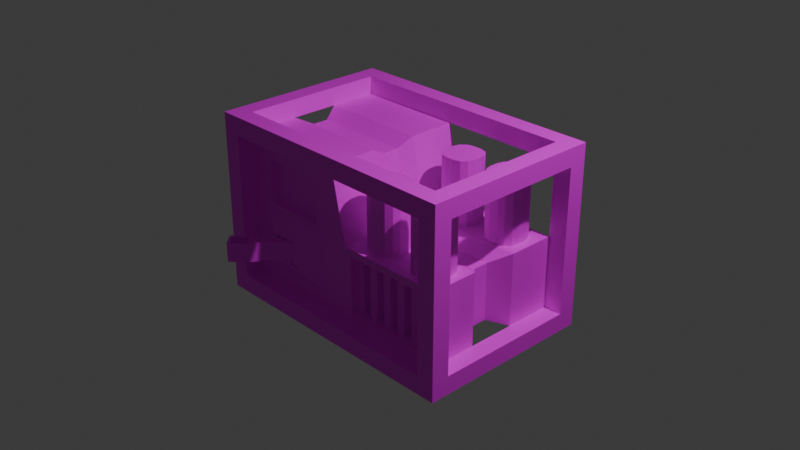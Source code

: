 # Source: Generator.blend  (saved by Blender 4.5.88; exported with 4.5.12 LTS)
import bpy
from mathutils import Matrix  # noqa: F401  (used for matrix-valued properties, if any)

bpy.ops.wm.read_factory_settings(use_empty=True)
scene = bpy.context.scene
scene.name = 'Scene'

# ---- collections
col_collection = bpy.data.collections.new('Collection'); scene.collection.children.link(col_collection)

# ---- images (referenced by path relative to the original .blend; pixels are not part of the script)
import os
ASSET_DIR = os.environ.get("B2B_ASSET_DIR", "")  # directory of the original .blend (textures are referenced by path, not embedded)
HERE = os.path.dirname(os.path.abspath(__file__))  # packed textures are extracted next to this script under _unpacked/

def load_image(name, relpath, width, height, colorspace="sRGB"):
    """Load a texture the original file referenced (path relative to the .blend, or extracted next to this script)."""
    p = next((c for c in (os.path.join(HERE, relpath), os.path.join(ASSET_DIR, relpath)) if relpath and os.path.exists(c)), "")
    if p:
        img = bpy.data.images.load(p, check_existing=True)
        img.name = name
    else:  # same state as the original file: an image datablock whose file is absent (Cycles renders it pink)
        img = bpy.data.images.new(name, width, height)
        img.source = "FILE"
        img.filepath = "//" + (relpath or name)
    img.colorspace_settings.name = colorspace
    return img
img_material_003_base_color = load_image('Material.003 Base Color', 'Material.003 Base Color.png', 1024, 1024, 'sRGB')
img_handle_base_color = load_image('Handle Base Color', 'Handle Base Color.png', 1024, 1024, 'sRGB')

# ---- materials (node trees are filled in below, after node groups)
mat_material_003 = bpy.data.materials.new('Material.003')
mat_material_001 = bpy.data.materials.new('Material.001')

# ---- material node trees
mat_material_003.use_nodes = True; mat_material_003.node_tree.nodes.clear()
_N = mat_material_003.node_tree.nodes; _L = mat_material_003.node_tree.links
n0 = _N.new('ShaderNodeBsdfPrincipled'); n0.name = 'Principled BSDF'; n0.location = (-200, 100)
n1 = _N.new('ShaderNodeOutputMaterial'); n1.name = 'Material Output'; n1.location = (200, 100)
n2 = _N.new('ShaderNodeTexImage'); n2.name = 'Image Texture'; n2.location = (-490, 71)
n2.image = img_material_003_base_color
_L.new(n0.outputs[0], n1.inputs[0])
_L.new(n2.outputs[0], n0.inputs[0])
n1.is_active_output = True
mat_material_001.use_nodes = True; mat_material_001.node_tree.nodes.clear()
_N = mat_material_001.node_tree.nodes; _L = mat_material_001.node_tree.links
n0 = _N.new('ShaderNodeBsdfPrincipled'); n0.name = 'Principled BSDF'; n0.location = (-200, 100)
n1 = _N.new('ShaderNodeOutputMaterial'); n1.name = 'Material Output'; n1.location = (200, 100)
n2 = _N.new('ShaderNodeTexImage'); n2.name = 'Image Texture'; n2.location = (-490, 71)
n2.image = img_handle_base_color
_L.new(n0.outputs[0], n1.inputs[0])
_L.new(n2.outputs[0], n0.inputs[0])
n1.is_active_output = True

# ---- world
world_world = bpy.data.worlds.new('World'); scene.world = world_world
world_world.use_nodes = True; world_world.node_tree.nodes.clear()
_N = world_world.node_tree.nodes; _L = world_world.node_tree.links
n0 = _N.new('ShaderNodeOutputWorld'); n0.name = 'World Output'; n0.location = (200, 100)
n1 = _N.new('ShaderNodeBackground'); n1.name = 'Background'; n1.location = (-200, 100)
n1.inputs[0].default_value = (0.05088, 0.05088, 0.05088, 1.0)
_L.new(n1.outputs[0], n0.inputs[0])
n0.is_active_output = True
world_world.color = (0.05088, 0.05088, 0.05088)
world_world.sun_shadow_jitter_overblur = 0.0

# ---- cameras
cam_camera = bpy.data.cameras.new('Camera')
cam_camera.clip_end = 100.0
cam_camera.ortho_scale = 7.314

# ---- lights
light_light = bpy.data.lights.new('Light', 'POINT')
light_light.energy = 1000.0
light_light.shadow_soft_size = 0.1

# ---- meshes
me_cube_009 = bpy.data.meshes.new('Cube.009')
me_cube_009.from_pydata([(-0.3217, -0.436, -0.4), (-0.3217, -0.436, -0.2), (-0.251, -0.5067, -0.4), (-0.251, -0.5067, -0.2), (-0.8945, -1.221, -0.4), (-0.8945, -1.221, -0.2), (-1.036, -1.079, -0.4), (-1.036, -1.079, -0.2), (-1.063, -1.349, -0.2), (-0.8987, -1.013, -0.4), (-0.828, -1.084, -0.2), (-1.164, -1.248, -0.2), (-0.8987, -1.013, -0.2), (-1.063, -1.349, -0.4), (-1.164, -1.248, -0.4), (-0.828, -1.084, -0.4), (-1.191, -1.263, -0.4), (-1.189, -1.232, -0.4), (-1.177, -1.249, -0.4), (-1.196, -1.248, -0.4), (-1.189, -1.232, -0.2), (-1.191, -1.263, -0.2), (-1.196, -1.248, -0.2), (-1.196, -1.248, -0.2), (-1.047, -1.374, -0.4), (-1.078, -1.376, -0.4), (-1.063, -1.381, -0.4), (-1.063, -1.381, -0.4), (-1.078, -1.376, -0.2), (-1.047, -1.374, -0.2), (-1.064, -1.362, -0.2), (-1.063, -1.381, -0.2), (-0.9461, -1.212, -0.2), (-0.9487, -1.234, -0.2), (-0.9157, -1.221, -0.2), (-0.9427, -1.223, -0.2), (-1.049, -1.134, -0.2), (-1.027, -1.131, -0.2), (-1.037, -1.117, -0.2), (-1.038, -1.128, -0.2), (-0.9487, -1.234, -0.4), (-0.9461, -1.212, -0.4), (-0.9317, -1.222, -0.4), (-0.9427, -1.223, -0.4), (-1.027, -1.131, -0.4), (-1.049, -1.134, -0.4), (-1.036, -1.101, -0.4), (-1.038, -1.128, -0.4), (-1.109, 0.8, -0.64), (-1.109, 0.8, 0.64), (1.218, 0.8, -0.72), (1.218, 0.8, -0.08), (-1.144, -0.8, -0.64), (-1.144, -0.8, 0.64), (1.218, -0.8, -0.72), (1.218, -0.8, -0.08), (0.169, 0.8, -0.72), (-0.2773, 0.8, -0.64), (-0.2773, 0.8, 0.64), (0.169, 0.8, -0.08), (-0.2427, -0.8, -0.64), (0.169, -0.8, -0.72), (0.169, -0.8, -0.08), (-0.2427, -0.8, 0.64), (-0.08667, -0.8, 0.8), (-1.3, -0.64, 0.64), (-1.3, -0.64, -0.64), (-0.08667, -0.8, -0.8), (-1.144, -0.8, -0.64), (-1.144, -0.8, 0.64), (-0.2427, -0.8, -0.64), (-0.2427, -0.8, 0.64), (-1.144, -0.8, 0.0), (-0.2427, -0.8, 0.0), (-0.884, -0.9, -0.16), (-0.884, -0.9, -0.48), (-0.5027, -0.9, -0.48), (-0.5027, -0.9, -0.16), (-0.3406, -0.8, 0.56), (-1.046, -0.8, 0.56), (-1.046, -0.8, 0.08), (-0.3406, -0.8, 0.08), (-0.3406, -0.72, 0.56), (-1.046, -0.72, 0.56), (-1.046, -0.72, 0.08), (-0.3406, -0.72, 0.08), (0.08667, 0.8, 0.0), (1.3, 0.8, 0.0), (1.3, 0.8, -0.8), (1.3, -0.8, 0.0), (1.3, -0.8, -0.8), (0.08667, -0.8, -0.8), (0.08667, 0.8, -0.8), (0.08667, -0.8, 0.0), (0.169, 0.72, -0.08), (1.218, 0.72, -0.08), (1.218, 0.72, -0.72), (1.218, -0.72, -0.08), (1.218, -0.72, -0.72), (0.169, -0.72, -0.72), (0.169, 0.72, -0.72), (0.169, -0.72, -0.08), (0.169, 0.72, -0.08), (1.218, 0.72, -0.08), (1.218, 0.72, -0.72), (1.218, -0.72, -0.08), (1.218, -0.72, -0.72), (0.169, -0.72, -0.72), (0.169, 0.72, -0.72), (0.169, -0.72, -0.08), (0.2643, -0.72, -0.72), (0.3597, -0.72, -0.72), (0.455, -0.72, -0.72), (0.5503, -0.72, -0.72), (0.6457, -0.72, -0.72), (0.741, -0.72, -0.72), (0.8363, -0.72, -0.72), (0.9317, -0.72, -0.72), (1.027, -0.72, -0.72), (1.122, -0.72, -0.72), (1.122, -0.72, -0.08), (1.027, -0.72, -0.08), (0.9317, -0.72, -0.08), (0.8363, -0.72, -0.08), (0.741, -0.72, -0.08), (0.6457, -0.72, -0.08), (0.5503, -0.72, -0.08), (0.455, -0.72, -0.08), (0.3597, -0.72, -0.08), (0.2643, -0.72, -0.08), (0.2643, 0.72, -0.08), (0.3597, 0.72, -0.08), (0.455, 0.72, -0.08), (0.5503, 0.72, -0.08), (0.6457, 0.72, -0.08), (0.741, 0.72, -0.08), (0.8363, 0.72, -0.08), (0.9317, 0.72, -0.08), (1.027, 0.72, -0.08), (1.122, 0.72, -0.08), (1.122, 0.72, -0.72), (1.027, 0.72, -0.72), (0.9317, 0.72, -0.72), (0.8363, 0.72, -0.72), (0.741, 0.72, -0.72), (0.6457, 0.72, -0.72), (0.5503, 0.72, -0.72), (0.455, 0.72, -0.72), (0.3597, 0.72, -0.72), (0.2643, 0.72, -0.72), (0.2643, -0.64, -0.72), (0.3597, -0.64, -0.72), (0.455, -0.64, -0.72), (0.5503, -0.64, -0.72), (0.6457, -0.64, -0.72), (0.741, -0.64, -0.72), (0.8363, -0.64, -0.72), (0.9317, -0.64, -0.72), (1.027, -0.64, -0.72), (1.122, -0.64, -0.72), (1.122, -0.64, -0.08), (1.027, -0.64, -0.08), (0.9317, -0.64, -0.08), (0.8363, -0.64, -0.08), (0.741, -0.64, -0.08), (0.6457, -0.64, -0.08), (0.5503, -0.64, -0.08), (0.455, -0.64, -0.08), (0.3597, -0.64, -0.08), (0.2643, -0.64, -0.08), (0.2643, 0.64, -0.08), (0.3597, 0.64, -0.08), (0.455, 0.64, -0.08), (0.5503, 0.64, -0.08), (0.6457, 0.64, -0.08), (0.741, 0.64, -0.08), (0.8363, 0.64, -0.08), (0.9317, 0.64, -0.08), (1.027, 0.64, -0.08), (1.122, 0.64, -0.08), (1.122, 0.64, -0.72), (1.027, 0.64, -0.72), (0.9317, 0.64, -0.72), (0.8363, 0.64, -0.72), (0.741, 0.64, -0.72), (0.6457, 0.64, -0.72), (0.5503, 0.64, -0.72), (0.455, 0.64, -0.72), (0.3597, 0.64, -0.72), (0.2643, 0.64, -0.72), (-0.08667, 0.8, -0.8), (-1.3, 0.64, -0.64), (-1.3, 0.64, 0.64), (-0.08667, 0.8, 0.8), (-0.2773, 0.72, -0.64), (-1.109, 0.72, -0.64), (-1.109, 0.72, 0.64), (-0.2773, 0.72, 0.64), (-1.3, 0.8, -0.8), (-1.3, 0.8, 0.8), (-1.3, -0.8, 0.8), (-1.3, -0.8, -0.8), (-1.3, -0.32, 0.0), (-1.3, -0.64, 0.0), (-1.3, 0.32, 0.0), (-1.3, 0.64, 0.0), (-1.3, 0.2667, 0.64), (-1.3, -0.2667, 0.64), (-1.3, -0.2667, -0.64), (-1.3, 0.2667, -0.64), (-1.3, -0.64, 0.64), (-1.3, -0.64, -0.64), (-1.3, 0.64, -0.64), (-1.3, 0.64, 0.64), (-1.3, 0.32, -0.64), (-1.3, -0.32, -0.64), (-1.3, -0.32, 0.64), (-1.3, 0.32, 0.64), (-1.3, -0.56, -0.56), (-1.3, -0.56, -0.08), (-1.3, -0.4, -0.08), (-1.3, -0.4, -0.56), (-1.3, 0.4, -0.56), (-1.3, 0.4, -0.08), (-1.3, 0.56, -0.08), (-1.3, 0.56, -0.56), (-1.3, 0.4, 0.08), (-1.3, 0.4, 0.56), (-1.3, 0.56, 0.56), (-1.3, 0.56, 0.08), (-1.3, -0.56, 0.08), (-1.3, -0.56, 0.56), (-1.3, -0.4, 0.56), (-1.3, -0.4, 0.08), (-1.43, -0.4, 0.56), (-1.43, -0.4, 0.08), (-1.43, -0.56, 0.56), (-1.43, -0.56, 0.08), (-1.43, 0.4, 0.56), (-1.43, 0.4, 0.08), (-1.43, 0.56, -0.56), (-1.43, 0.56, -0.08), (-1.43, 0.56, 0.08), (-1.43, 0.56, 0.56), (-1.43, -0.56, -0.08), (-1.43, -0.56, -0.56), (-1.43, -0.4, -0.56), (-1.43, 0.4, -0.56), (-1.43, -0.4, -0.08), (-1.43, 0.4, -0.08), (-1.5, 0.8, 1.0), (-1.5, 0.8, -1.0), (1.5, 0.8, 1.0), (1.5, 0.8, -1.0), (1.3, 0.8, 0.8), (-1.3, 0.8, 0.8), (-1.3, 0.8, -0.8), (1.3, 0.8, -0.8), (-1.5, -0.8, 1.0), (-1.5, -0.8, -1.0), (1.5, -0.8, 1.0), (1.5, -0.8, -1.0), (1.3, -0.8, 0.8), (-1.3, -0.8, 0.8), (-1.3, -0.8, -0.8), (1.3, -0.8, -0.8), (1.3, -1.0, 1.0), (1.3, -1.0, -1.0), (1.3, 1.0, 1.0), (1.3, 1.0, -1.0), (1.3, 0.8, 0.8), (1.3, -0.8, 0.8), (1.3, -0.8, -0.8), (1.3, 0.8, -0.8), (-1.3, -1.0, 1.0), (-1.3, -1.0, -1.0), (-1.3, 1.0, 1.0), (-1.3, 1.0, -1.0), (-1.3, 0.8, 0.8), (-1.3, -0.8, 0.8), (-1.3, -0.8, -0.8), (-1.3, 0.8, -0.8), (-1.5, -1.0, -0.8), (1.5, -1.0, -0.8), (-1.5, 1.0, -0.8), (1.5, 1.0, -0.8), (-1.3, 0.8, -0.8), (-1.3, -0.8, -0.8), (1.3, -0.8, -0.8), (1.3, 0.8, -0.8), (-1.5, -1.0, 0.8), (1.5, -1.0, 0.8), (-1.5, 1.0, 0.8), (1.5, 1.0, 0.8), (-1.3, 0.8, 0.8), (-1.3, -0.8, 0.8), (1.3, -0.8, 0.8), (1.3, 0.8, 0.8), (-1.5, 1.0, -1.0), (-1.5, -1.0, -1.0), (1.5, 1.0, -1.0), (1.5, -1.0, -1.0), (1.3, 0.8, -1.0), (-1.3, 0.8, -1.0), (-1.3, -0.8, -1.0), (1.3, -0.8, -1.0), (-1.5, 1.0, 1.0), (-1.5, -1.0, 1.0), (1.5, 1.0, 1.0), (1.5, -1.0, 1.0), (1.3, 0.8, 1.0), (-1.3, 0.8, 1.0), (-1.3, -0.8, 1.0), (1.3, -0.8, 1.0), (-1.5, -1.0, 1.0), (-1.5, -1.0, -1.0), (1.5, -1.0, 1.0), (1.5, -1.0, -1.0), (1.3, -1.0, 0.8), (-1.3, -1.0, 0.8), (-1.3, -1.0, -0.8), (1.3, -1.0, -0.8), (-1.5, 1.0, 1.0), (-1.5, 1.0, -1.0), (1.5, 1.0, 1.0), (1.5, 1.0, -1.0), (1.3, 1.0, 0.8), (-1.3, 1.0, 0.8), (-1.3, 1.0, -0.8), (1.3, 1.0, -0.8), (-1.5, -1.0, 1.0), (-1.5, -1.0, -1.0), (-1.5, 1.0, 1.0), (-1.5, 1.0, -1.0), (-1.5, 0.8, 0.8), (-1.5, -0.8, 0.8), (-1.5, -0.8, -0.8), (-1.5, 0.8, -0.8), (1.5, -1.0, 1.0), (1.5, -1.0, -1.0), (1.5, 1.0, 1.0), (1.5, 1.0, -1.0), (1.5, 0.8, 0.8), (1.5, -0.8, 0.8), (1.5, -0.8, -0.8), (1.5, 0.8, -0.8), (0.2, 0.55, -0.1), (0.35, 0.7, -0.04), (0.2201, 0.625, -0.04), (0.275, 0.6799, -0.04), (0.35, 0.7, 0.7), (0.2, 0.55, 0.7), (0.275, 0.6799, 0.7), (0.2201, 0.625, 0.7), (0.45, 0.7, -0.04), (0.6, 0.55, -0.1), (0.525, 0.6799, -0.04), (0.5799, 0.625, -0.04), (0.6, 0.55, 0.7), (0.45, 0.7, 0.7), (0.5799, 0.625, 0.7), (0.525, 0.6799, 0.7), (0.35, 0.3, -0.1), (0.2, 0.45, -0.1), (0.275, 0.3201, -0.1), (0.2201, 0.375, -0.1), (0.2, 0.45, 0.7), (0.35, 0.3, 0.7), (0.2201, 0.375, 0.7), (0.275, 0.3201, 0.7), (0.6, 0.45, -0.1), (0.45, 0.3, -0.1), (0.5799, 0.375, -0.1), (0.525, 0.3201, -0.1), (0.45, 0.3, 0.7), (0.6, 0.45, 0.7), (0.525, 0.3201, 0.7), (0.5799, 0.375, 0.7), (0.2, -0.45, -0.1), (0.35, -0.3, -0.1), (0.2201, -0.375, -0.1), (0.275, -0.3201, -0.1), (0.35, -0.3, 0.7), (0.2, -0.45, 0.7), (0.275, -0.3201, 0.7), (0.2201, -0.375, 0.7), (0.45, -0.3, -0.1), (0.6, -0.45, -0.1), (0.525, -0.3201, -0.1), (0.5799, -0.375, -0.1), (0.6, -0.45, 0.7), (0.45, -0.3, 0.7), (0.5799, -0.375, 0.7), (0.525, -0.3201, 0.7), (0.35, -0.7, -0.04), (0.2, -0.55, -0.1), (0.275, -0.6799, -0.04), (0.2201, -0.625, -0.04), (0.2, -0.55, 0.7), (0.35, -0.7, 0.7), (0.2201, -0.625, 0.7), (0.275, -0.6799, 0.7), (0.6, -0.55, -0.1), (0.45, -0.7, -0.04), (0.5799, -0.625, -0.04), (0.525, -0.6799, -0.04), (0.45, -0.7, 0.7), (0.6, -0.55, 0.7), (0.525, -0.6799, 0.7), (0.5799, -0.625, 0.7), (1.3, -0.2667, -0.8), (1.3, 0.2667, -0.8), (1.3, 0.2667, 0.0), (1.3, -0.2667, 0.0), (-1.3, 0.2667, -0.8), (-1.3, -0.2667, -0.8), (-1.3, -0.2667, 0.8), (-1.3, 0.2667, 0.8), (0.08667, 0.2667, 0.0), (0.08667, -0.2667, 0.0), (-0.08667, 0.2667, 0.8), (-0.08667, -0.2667, 0.8), (0.08667, -0.2667, -0.8), (0.08667, 0.2667, -0.8), (-0.08667, -0.2667, -0.8), (-0.08667, 0.2667, -0.8), (-1.3, 0.2667, -0.64), (-1.3, -0.2667, -0.64), (-1.3, -0.2667, 0.64), (-1.3, 0.2667, 0.64), (-1.3, 0.32, -0.64), (-1.3, -0.32, -0.64), (-1.3, -0.32, 0.64), (-1.3, 0.32, 0.64), (1.127, -0.08889, -0.7333), (1.127, 0.08889, -0.7333), (1.127, 0.08889, -0.1008), (1.127, -0.08889, -0.1008), (-1.213, 0.08889, -0.7333), (-1.213, -0.08889, -0.7333), (-1.213, -0.08889, 0.7067), (-1.213, 0.08889, 0.7067), (0.03467, 0.08889, -0.1008), (0.03467, -0.08889, -0.1008), (-0.1213, 0.08889, 0.7067), (-0.1213, -0.08889, 0.7067), (0.03467, -0.08889, -0.7333), (0.03467, 0.08889, -0.7333), (-0.1213, -0.08889, -0.7333), (-0.1213, 0.08889, -0.7333), (-1.213, 0.08889, -0.5893), (-1.213, -0.08889, -0.5893), (-1.213, -0.08889, 0.5627), (-1.213, 0.08889, 0.5627), (-1.3, 0.2667, 0.64), (-1.3, -0.2667, 0.64), (-1.3, -0.2667, -0.64), (-1.3, 0.2667, -0.64), (-1.213, -0.08889, 0.5627), (-1.213, 0.08889, 0.5627), (-1.213, 0.08889, -0.5893), (-1.213, -0.08889, -0.5893), (0.8, 0.55, -0.1), (0.95, 0.7, -0.04), (0.8201, 0.625, -0.04), (0.875, 0.6799, -0.04), (0.95, 0.7, 0.7), (0.8, 0.55, 0.7), (0.875, 0.6799, 0.7), (0.8201, 0.625, 0.7), (1.05, 0.7, -0.04), (1.2, 0.55, -0.1), (1.125, 0.6799, -0.04), (1.18, 0.625, -0.1), (1.2, 0.55, 0.7), (1.05, 0.7, 0.7), (1.18, 0.625, 0.7), (1.125, 0.6799, 0.7), (0.95, 0.3, -0.1), (0.8, 0.45, -0.1), (0.875, 0.3201, -0.1), (0.8201, 0.375, -0.1), (0.8, 0.45, 0.7), (0.95, 0.3, 0.7), (0.8201, 0.375, 0.7), (0.875, 0.3201, 0.7), (1.2, 0.45, -0.1), (1.05, 0.3, -0.1), (1.18, 0.375, -0.1), (1.125, 0.3201, -0.1), (1.05, 0.3, 0.7), (1.2, 0.45, 0.7), (1.125, 0.3201, 0.7), (1.18, 0.375, 0.7), (0.8, -0.45, -0.1), (0.95, -0.3, -0.1), (0.8201, -0.375, -0.1), (0.875, -0.3201, -0.1), (0.95, -0.3, 0.7), (0.8, -0.45, 0.7), (0.875, -0.3201, 0.7), (0.8201, -0.375, 0.7), (1.05, -0.3, -0.1), (1.2, -0.45, -0.1), (1.125, -0.3201, -0.1), (1.18, -0.375, -0.1), (1.2, -0.45, 0.7), (1.05, -0.3, 0.7), (1.18, -0.375, 0.7), (1.125, -0.3201, 0.7), (0.95, -0.7, -0.04), (0.8, -0.55, -0.1), (0.875, -0.6799, -0.04), (0.8201, -0.625, -0.04), (0.8, -0.55, 0.7), (0.95, -0.7, 0.7), (0.8201, -0.625, 0.7), (0.875, -0.6799, 0.7), (1.2, -0.55, -0.1), (1.05, -0.7, -0.04), (1.18, -0.625, -0.1), (1.125, -0.6799, -0.04), (1.05, -0.7, 0.7), (1.2, -0.55, 0.7), (1.125, -0.6799, 0.7), (1.18, -0.625, 0.7), (-0.5233, -0.9, -0.46), (-0.5233, -0.9, -0.18), (-0.8634, -0.9, -0.18), (-0.8634, -0.9, -0.46), (-0.5233, -0.9, -0.46), (-0.5233, -0.9, -0.18), (-0.8634, -0.9, -0.18), (-0.8634, -0.9, -0.46), (-0.7103, -0.9, -0.46), (-0.6763, -0.9, -0.46), (-0.6763, -0.9, -0.18), (-0.7103, -0.9, -0.18), (-0.5233, -0.88, -0.18), (-0.5233, -0.88, -0.46), (-0.6763, -0.88, -0.46), (-0.7103, -0.88, -0.18), (-0.8634, -0.88, -0.18), (-0.8634, -0.88, -0.46), (-0.7103, -0.88, -0.46), (-0.6763, -0.88, -0.18), (-0.78, -1.5, -0.2), (-0.7941, -1.493, -0.2), (-0.7941, -1.493, -0.2), (-0.6, -1.476, -0.4), (-0.6059, -1.493, -0.4), (-0.6059, -1.493, -0.4)], [], [(8, 13, 14, 11), (9, 12, 1, 0), (5, 10, 12, 7), (10, 3, 1, 12), (15, 4, 6, 9), (15, 10, 5, 4), (6, 7, 12, 9), (2, 15, 9, 0), (2, 3, 10, 15), (16, 19, 18), (19, 17, 18), (20, 23, 22), (27, 25, 26), (28, 31, 30), (31, 29, 30), (32, 35, 34), (35, 33, 34), (36, 39, 38), (39, 37, 38), (40, 43, 42), (43, 41, 42), (44, 47, 46), (47, 45, 46), (28, 25, 27, 31), (31, 27, 24, 29), (20, 17, 19, 23), (23, 19, 16, 21), (32, 41, 43, 35), (35, 43, 40, 33), (36, 45, 47, 39), (39, 47, 44, 37), (26, 25, 16, 18, 14, 13), (25, 28, 21, 16), (17, 20, 7, 6), (18, 17, 6, 46, 45, 14), (22, 21, 28, 30, 8, 11), (7, 20, 22, 11, 36, 38), (4, 5, 29, 24), (4, 24, 26, 13, 40, 42), (30, 29, 5, 34, 33, 8), (37, 44, 41, 32), (5, 7, 38, 37, 32, 34), (33, 40, 13, 8), (11, 14, 45, 36), (6, 4, 42, 41, 44, 46), (50, 56, 100, 96), (410, 413, 89, 90), (424, 67, 201, 415), (420, 193, 199, 417), (412, 87, 86, 418), (418, 86, 193, 420), (410, 90, 91, 422), (422, 91, 67, 424), (62, 61, 99, 101), (91, 93, 64, 67), (49, 58, 197, 196), (190, 193, 86, 92), (53, 63, 64, 200), (52, 53, 200, 201), (60, 52, 201, 67), (63, 60, 67, 64), (79, 80, 84, 83), (535, 530, 539, 540), (75, 74, 72, 68), (76, 75, 68, 70), (77, 76, 70, 73), (74, 77, 73, 72), (79, 78, 71, 69), (80, 79, 69, 72), (78, 81, 73, 71), (81, 80, 72, 73), (85, 82, 83, 84), (78, 79, 83, 82), (80, 81, 85, 84), (81, 78, 82, 85), (51, 59, 86, 87), (50, 51, 87, 88), (55, 54, 90, 89), (54, 61, 91, 90), (56, 50, 88, 92), (62, 55, 89, 93), (61, 62, 93, 91), (59, 56, 92, 86), (54, 55, 97, 98), (59, 51, 95, 94), (56, 59, 94, 100), (55, 62, 101, 97), (61, 54, 98, 99), (51, 50, 96, 95), (140, 139, 103, 104), (110, 129, 109, 107), (106, 105, 120, 119), (127, 112, 152, 167), (118, 121, 122, 117), (122, 123, 163, 162), (116, 123, 124, 115), (133, 146, 186, 173), (114, 125, 126, 113), (113, 126, 166, 153), (112, 127, 128, 111), (138, 139, 179, 178), (108, 102, 130, 149), (147, 132, 172, 187), (148, 131, 132, 147), (125, 114, 154, 165), (146, 133, 134, 145), (120, 121, 161, 160), (144, 135, 136, 143), (131, 148, 188, 171), (142, 137, 138, 141), (115, 124, 164, 155), (159, 160, 161, 158), (157, 162, 163, 156), (155, 164, 165, 154), (153, 166, 167, 152), (151, 168, 169, 150), (189, 170, 171, 188), (187, 172, 173, 186), (185, 174, 175, 184), (183, 176, 177, 182), (181, 178, 179, 180), (145, 134, 174, 185), (140, 141, 181, 180), (110, 111, 151, 150), (111, 128, 168, 151), (135, 144, 184, 175), (124, 125, 165, 164), (129, 110, 150, 169), (143, 136, 176, 183), (142, 143, 183, 182), (112, 113, 153, 152), (137, 142, 182, 177), (126, 127, 167, 166), (130, 131, 171, 170), (141, 138, 178, 181), (144, 145, 185, 184), (114, 115, 155, 154), (139, 140, 180, 179), (128, 129, 169, 168), (132, 133, 173, 172), (119, 120, 160, 159), (146, 147, 187, 186), (116, 117, 157, 156), (121, 118, 158, 161), (134, 135, 175, 174), (117, 122, 162, 157), (148, 149, 189, 188), (118, 119, 159, 158), (123, 116, 156, 163), (149, 130, 170, 189), (136, 137, 177, 176), (48, 57, 190, 198), (49, 48, 198, 199), (58, 49, 199, 193), (57, 58, 193, 190), (195, 196, 197, 194), (57, 48, 195, 194), (58, 57, 194, 197), (48, 49, 196, 195), (191, 192, 199, 198), (65, 66, 201, 200), (426, 191, 198, 414), (428, 65, 200, 416), (230, 231, 236, 237), (227, 228, 243, 238), (232, 233, 235, 234), (233, 230, 237, 235), (211, 203, 219, 218), (203, 202, 220, 219), (202, 215, 221, 220), (215, 211, 218, 221), (214, 204, 223, 222), (204, 205, 224, 223), (205, 212, 225, 224), (212, 214, 222, 225), (204, 217, 227, 226), (217, 213, 228, 227), (213, 205, 229, 228), (205, 204, 226, 229), (203, 210, 231, 230), (210, 216, 232, 231), (216, 202, 233, 232), (202, 203, 230, 233), (245, 244, 248, 246), (247, 249, 241, 240), (239, 238, 243, 242), (237, 236, 234, 235), (225, 222, 247, 240), (231, 232, 234, 236), (226, 227, 238, 239), (220, 221, 246, 248), (222, 223, 249, 247), (228, 229, 242, 243), (219, 220, 248, 244), (218, 219, 244, 245), (223, 224, 241, 249), (224, 225, 240, 241), (229, 226, 239, 242), (221, 218, 245, 246), (432, 207, 208, 431), (255, 254, 252, 250), (256, 255, 250, 251), (257, 256, 251, 253), (254, 257, 253, 252), (263, 258, 260, 262), (264, 259, 258, 263), (265, 261, 259, 264), (262, 260, 261, 265), (271, 266, 268, 270), (272, 267, 266, 271), (273, 269, 267, 272), (270, 268, 269, 273), (279, 278, 276, 274), (280, 279, 274, 275), (281, 280, 275, 277), (278, 281, 277, 276), (287, 286, 284, 282), (288, 287, 282, 283), (289, 288, 283, 285), (286, 289, 285, 284), (295, 290, 292, 294), (296, 291, 290, 295), (297, 293, 291, 296), (294, 292, 293, 297), (303, 298, 300, 302), (304, 299, 298, 303), (305, 301, 299, 304), (302, 300, 301, 305), (311, 310, 308, 306), (312, 311, 306, 307), (313, 312, 307, 309), (310, 313, 309, 308), (319, 318, 316, 314), (320, 319, 314, 315), (321, 320, 315, 317), (318, 321, 317, 316), (327, 322, 324, 326), (328, 323, 322, 327), (329, 325, 323, 328), (326, 324, 325, 329), (335, 330, 332, 334), (336, 331, 330, 335), (337, 333, 331, 336), (334, 332, 333, 337), (343, 342, 340, 338), (344, 343, 338, 339), (345, 344, 339, 341), (342, 345, 341, 340), (346, 351, 353, 348), (348, 353, 352, 349), (349, 352, 350, 347), (358, 355, 357, 360), (360, 357, 356, 361), (361, 356, 354, 359), (374, 371, 373, 376), (376, 373, 372, 377), (377, 372, 370, 375), (366, 363, 365, 368), (368, 365, 364, 369), (369, 364, 362, 367), (347, 350, 359, 354), (363, 366, 351, 346), (374, 376, 377, 375, 358, 360, 361, 359, 350, 352, 353, 351, 366, 368, 369, 367), (355, 358, 375, 370), (371, 374, 367, 362), (378, 383, 385, 380), (380, 385, 384, 381), (381, 384, 382, 379), (390, 387, 389, 392), (392, 389, 388, 393), (393, 388, 386, 391), (406, 403, 405, 408), (408, 405, 404, 409), (409, 404, 402, 407), (398, 395, 397, 400), (400, 397, 396, 401), (401, 396, 394, 399), (379, 382, 391, 386), (395, 398, 383, 378), (406, 408, 409, 407, 390, 392, 393, 391, 382, 384, 385, 383, 398, 400, 401, 399), (387, 390, 407, 402), (403, 406, 399, 394), (192, 429, 417, 199), (452, 428, 416, 440), (66, 427, 415, 201), (450, 426, 414, 438), (92, 423, 425, 190), (446, 422, 424, 448), (88, 411, 423, 92), (434, 410, 422, 446), (93, 419, 421, 64), (442, 418, 420, 444), (89, 413, 419, 93), (436, 412, 418, 442), (64, 421, 416, 200), (444, 420, 417, 441), (190, 425, 414, 198), (448, 424, 415, 439), (88, 87, 412, 411), (434, 437, 413, 410), (206, 433, 430, 209), (455, 458, 461, 456), (411, 412, 436, 435), (435, 436, 437, 434), (425, 449, 438, 414), (449, 448, 439, 438), (421, 445, 440, 416), (445, 444, 441, 440), (413, 437, 443, 419), (437, 436, 442, 443), (419, 443, 445, 421), (443, 442, 444, 445), (411, 435, 447, 423), (435, 434, 446, 447), (423, 447, 449, 425), (447, 446, 448, 449), (427, 451, 439, 415), (451, 450, 438, 439), (429, 453, 441, 417), (453, 452, 440, 441), (459, 454, 457, 460), (458, 459, 460, 461), (462, 467, 469, 464), (464, 469, 468, 465), (465, 468, 466, 463), (474, 471, 473, 476), (476, 473, 472, 477), (477, 472, 470, 475), (490, 487, 489, 492), (492, 489, 488, 493), (493, 488, 486, 491), (482, 479, 481, 484), (484, 481, 480, 485), (485, 480, 478, 483), (463, 466, 475, 470), (479, 482, 467, 462), (490, 492, 493, 491, 474, 476, 477, 475, 466, 468, 469, 467, 482, 484, 485, 483), (471, 474, 491, 486), (487, 490, 483, 478), (494, 499, 501, 496), (496, 501, 500, 497), (497, 500, 498, 495), (506, 503, 505, 508), (508, 505, 504, 509), (509, 504, 502, 507), (522, 519, 521, 524), (524, 521, 520, 525), (525, 520, 518, 523), (514, 511, 513, 516), (516, 513, 512, 517), (517, 512, 510, 515), (495, 498, 507, 502), (511, 514, 499, 494), (522, 524, 525, 523, 506, 508, 509, 507, 498, 500, 501, 499, 514, 516, 517, 515), (503, 506, 523, 518), (519, 522, 515, 510), (76, 77, 527, 526), (77, 74, 528, 527), (74, 75, 529, 528), (75, 76, 526, 529), (532, 533, 543, 542), (535, 536, 537, 534), (539, 538, 545, 540), (544, 541, 542, 543), (536, 535, 540, 545), (531, 536, 545, 538), (533, 534, 544, 543), (537, 532, 542, 541), (530, 531, 538, 539), (534, 537, 541, 544), (548, 546, 547), (549, 551, 550)])
me_cube_009.polygons.foreach_set('use_smooth', [0, 0, 0, 0, 0, 0, 0, 0, 0, 0, 0, 0, 0, 0, 0, 0, 0, 0, 0, 0, 0, 0, 0, 0, 0, 0, 0, 0, 0, 0, 0, 0, 0, 0, 0, 0, 0, 0, 0, 0, 0, 0, 0, 0, 0, 0, 0, 0, 0, 0, 0, 0, 0, 0, 0, 0, 0, 0, 0, 0, 0, 0, 0, 0, 0, 0, 0, 0, 0, 0, 0, 0, 0, 0, 0, 0, 0, 0, 0, 0, 0, 0, 0, 0, 0, 0, 0, 0, 0, 0, 0, 0, 0, 0, 0, 0, 0, 0, 0, 0, 0, 0, 0, 0, 0, 0, 0, 0, 0, 0, 0, 0, 0, 0, 0, 0, 0, 0, 0, 0, 0, 0, 0, 0, 0, 0, 0, 0, 0, 0, 0, 0, 0, 0, 0, 0, 0, 0, 0, 0, 0, 0, 0, 0, 0, 0, 0, 0, 0, 0, 0, 0, 0, 0, 0, 0, 0, 0, 0, 0, 0, 0, 0, 0, 0, 0, 0, 0, 0, 0, 0, 0, 0, 0, 0, 0, 0, 0, 0, 0, 0, 0, 0, 0, 0, 0, 0, 0, 0, 0, 0, 0, 0, 0, 0, 0, 0, 0, 0, 0, 1, 1, 1, 1, 1, 1, 1, 1, 1, 1, 1, 1, 1, 1, 1, 1, 1, 1, 1, 1, 1, 1, 1, 1, 1, 1, 1, 1, 1, 1, 1, 1, 1, 1, 1, 1, 1, 1, 1, 1, 1, 1, 1, 1, 1, 1, 1, 1, 0, 0, 0, 0, 0, 0, 0, 0, 0, 0, 0, 0, 0, 0, 0, 0, 0, 0, 0, 0, 0, 0, 0, 0, 0, 0, 0, 0, 0, 0, 0, 0, 0, 0, 0, 0, 0, 0, 0, 0, 0, 0, 0, 0, 0, 0, 0, 0, 0, 0, 0, 0, 0, 0, 0, 0, 0, 0, 0, 0, 0, 0, 0, 0, 0, 0, 0, 0, 0, 0, 0, 0, 0, 0, 0, 0, 0, 0, 0, 0, 0, 0, 0, 0, 0, 0, 0, 0, 0, 0, 0, 0, 0, 0, 0, 0, 0, 0, 0, 0, 0, 0, 0, 0, 0, 0, 0, 0, 0, 0, 0, 0, 0, 0, 0, 0, 0, 0, 0, 0, 0, 0, 0, 0])
me_cube_009.polygons.foreach_set('material_index', [1, 1, 1, 1, 1, 1, 1, 1, 1, 1, 1, 1, 1, 1, 1, 1, 1, 1, 1, 1, 1, 1, 1, 1, 1, 1, 1, 1, 1, 1, 1, 1, 1, 1, 1, 1, 1, 1, 1, 1, 1, 1, 1, 1, 1, 0, 0, 0, 0, 0, 0, 0, 0, 0, 0, 0, 0, 0, 0, 0, 0, 0, 0, 0, 0, 0, 0, 0, 0, 0, 0, 0, 0, 0, 0, 0, 0, 0, 0, 0, 0, 0, 0, 0, 0, 0, 0, 0, 0, 0, 0, 0, 0, 0, 0, 0, 0, 0, 0, 0, 0, 0, 0, 0, 0, 0, 0, 0, 0, 0, 0, 0, 0, 0, 0, 0, 0, 0, 0, 0, 0, 0, 0, 0, 0, 0, 0, 0, 0, 0, 0, 0, 0, 0, 0, 0, 0, 0, 0, 0, 0, 0, 0, 0, 0, 0, 0, 0, 0, 0, 0, 0, 0, 0, 0, 0, 0, 0, 0, 0, 0, 0, 0, 0, 0, 0, 0, 0, 0, 0, 0, 0, 0, 0, 0, 0, 0, 0, 0, 0, 0, 0, 0, 0, 0, 0, 0, 0, 0, 0, 0, 0, 0, 0, 0, 0, 0, 0, 0, 0, 0, 0, 0, 0, 0, 0, 0, 0, 0, 0, 0, 0, 0, 0, 0, 0, 0, 0, 0, 0, 0, 0, 0, 0, 0, 0, 0, 0, 0, 0, 0, 0, 0, 0, 0, 0, 0, 0, 0, 0, 0, 0, 0, 0, 0, 0, 0, 0, 0, 0, 0, 0, 0, 0, 0, 0, 0, 0, 0, 0, 0, 0, 0, 0, 0, 0, 0, 0, 0, 0, 0, 0, 0, 0, 0, 0, 0, 0, 0, 0, 0, 0, 0, 0, 0, 0, 0, 0, 0, 0, 0, 0, 0, 0, 0, 0, 0, 0, 0, 0, 0, 0, 0, 0, 0, 0, 0, 0, 0, 0, 0, 0, 0, 0, 0, 0, 0, 0, 0, 0, 0, 0, 0, 0, 0, 0, 0, 0, 0, 0, 0, 0, 0, 0, 0, 0, 0, 0, 0, 0, 0, 0, 0, 0, 0, 0, 0, 0, 0, 0, 0, 0, 0, 0, 0, 0, 0, 0, 0, 0, 0, 0, 0, 0, 0, 0, 0, 0, 0, 0, 1, 1])
_uv = me_cube_009.uv_layers.new(name='UVMap')
_uv.uv.foreach_set('vector', [0.8948, 0.001594, 0.8948, 0.1611, 0.7811, 0.1611, 0.7811, 0.001594, 0.815, 0.7687, 0.815, 0.6093, 0.9234, 0.6093, 0.9234, 0.7687, 0.91, 0.4386, 0.8701, 0.4577, 0.7903, 0.4577, 0.7505, 0.4386, 0.8701, 0.4577, 0.8701, 0.5662, 0.7903, 0.5662, 0.7903, 0.4577, 0.1212, 0.8804, 0.1611, 0.8995, 0.001594, 0.8995, 0.04147, 0.8804, 0.7794, 0.9314, 0.7794, 0.7719, 0.8193, 0.7719, 0.8193, 0.9314, 0.8225, 0.9314, 0.8225, 0.7719, 0.8623, 0.7719, 0.8623, 0.9314, 0.1212, 0.7719, 0.1212, 0.8804, 0.04147, 0.8804, 0.04147, 0.7719, 0.1643, 0.9314, 0.1643, 0.7719, 0.2727, 0.7719, 0.2727, 0.9314, 0.01754, 0.9314, 0.006266, 0.9305, 0.01731, 0.9287, 0.006266, 0.9305, 0.001594, 0.9282, 0.01731, 0.9287, 0.8235, 0.378, 0.8222, 0.383, 0.8215, 0.3816, 0.8816, 0.5918, 0.8803, 0.5805, 0.8823, 0.5932, 0.894, 0.4067, 0.9053, 0.4076, 0.8942, 0.4094, 0.9053, 0.4076, 0.91, 0.4099, 0.8942, 0.4094, 0.8757, 0.4346, 0.8837, 0.4339, 0.8982, 0.4366, 0.8837, 0.4339, 0.887, 0.4322, 0.8982, 0.4366, 0.7734, 0.4322, 0.7767, 0.4339, 0.771, 0.435, 0.7767, 0.4339, 0.7848, 0.4346, 0.771, 0.435, 0.1382, 0.9059, 0.1348, 0.9042, 0.1405, 0.9031, 0.1348, 0.9042, 0.1268, 0.9035, 0.1405, 0.9031, 0.03588, 0.9035, 0.02785, 0.9042, 0.01333, 0.9016, 0.02785, 0.9042, 0.02452, 0.9059, 0.01333, 0.9016, 0.327, 0.7528, 0.4864, 0.7528, 0.4864, 0.7641, 0.327, 0.7641, 0.327, 0.7641, 0.4864, 0.7641, 0.4864, 0.7687, 0.327, 0.7687, 0.327, 0.6093, 0.4864, 0.6093, 0.4864, 0.6139, 0.327, 0.6139, 0.327, 0.6139, 0.4864, 0.6139, 0.4864, 0.6252, 0.327, 0.6252, 0.7925, 0.1643, 0.7925, 0.3238, 0.7844, 0.3238, 0.7844, 0.1643, 0.7844, 0.1643, 0.7844, 0.3238, 0.7811, 0.3238, 0.7811, 0.1643, 0.8948, 0.1643, 0.8948, 0.3238, 0.8914, 0.3238, 0.8914, 0.1643, 0.8914, 0.1643, 0.8914, 0.3238, 0.8834, 0.3238, 0.8834, 0.1643, 0.1579, 0.9309, 0.1451, 0.9314, 0.01754, 0.9314, 0.01731, 0.9287, 0.02452, 0.9274, 0.1382, 0.9274, 0.4864, 0.7528, 0.327, 0.7528, 0.327, 0.6252, 0.4864, 0.6252, 0.8979, 0.3238, 0.8979, 0.1643, 0.9267, 0.1643, 0.9267, 0.3238, 0.01731, 0.9287, 0.001594, 0.9282, 0.001594, 0.8995, 0.01333, 0.9016, 0.02452, 0.9059, 0.02452, 0.9274, 0.7536, 0.4072, 0.7664, 0.4067, 0.894, 0.4067, 0.8942, 0.4094, 0.887, 0.4107, 0.7734, 0.4107, 0.7505, 0.4386, 0.7505, 0.4099, 0.7536, 0.4072, 0.7734, 0.4107, 0.7734, 0.4322, 0.771, 0.435, 0.8979, 0.1611, 0.8979, 0.001594, 0.9267, 0.001594, 0.9267, 0.1611, 0.1611, 0.8995, 0.1611, 0.9282, 0.1579, 0.9309, 0.1382, 0.9274, 0.1382, 0.9059, 0.1405, 0.9031, 0.8942, 0.4094, 0.91, 0.4099, 0.91, 0.4386, 0.8982, 0.4366, 0.887, 0.4322, 0.887, 0.4107, 0.8834, 0.1643, 0.8834, 0.3238, 0.7925, 0.3238, 0.7925, 0.1643, 0.91, 0.4386, 0.7505, 0.4386, 0.771, 0.435, 0.7848, 0.4346, 0.8757, 0.4346, 0.8982, 0.4366, 0.9482, 0.6093, 0.9482, 0.7687, 0.9266, 0.7687, 0.9266, 0.6093, 0.9347, 0.4067, 0.9347, 0.5662, 0.9131, 0.5662, 0.9131, 0.4067, 0.001594, 0.8995, 0.1611, 0.8995, 0.1405, 0.9031, 0.1268, 0.9035, 0.03588, 0.9035, 0.01333, 0.9016, 0.949, 0.3979, 0.949, 0.3335, 0.957, 0.3335, 0.957, 0.3979, 0.4487, 0.8251, 0.369, 0.8251, 0.369, 0.7719, 0.4487, 0.7719, 0.07602, 0.7156, 0.07602, 0.7687, 0.001594, 0.7687, 0.001594, 0.7156, 0.6071, 0.8783, 0.6071, 0.9314, 0.5327, 0.9314, 0.5327, 0.8783, 0.5295, 0.8783, 0.5295, 0.9314, 0.4551, 0.9314, 0.4551, 0.8783, 0.3558, 0.8783, 0.3558, 0.9314, 0.2759, 0.9314, 0.2759, 0.8783, 0.1611, 0.7156, 0.1611, 0.7687, 0.08666, 0.7687, 0.08666, 0.7156, 0.08666, 0.7156, 0.08666, 0.7687, 0.07602, 0.7687, 0.07602, 0.7156, 0.9965, 0.3301, 0.9965, 0.3939, 0.9886, 0.3939, 0.9886, 0.3301, 0.6491, 0.6943, 0.5694, 0.6943, 0.4896, 0.6837, 0.6491, 0.6837, 0.02073, 0.9346, 0.02073, 0.9856, 0.01276, 0.9856, 0.01276, 0.9346, 0.8118, 0.6943, 0.6523, 0.6943, 0.7321, 0.6837, 0.8118, 0.6837, 0.5056, 0.6188, 0.5056, 0.6741, 0.4896, 0.6837, 0.4896, 0.6093, 0.6332, 0.6188, 0.5056, 0.6188, 0.4896, 0.6093, 0.6491, 0.6093, 0.6332, 0.6741, 0.6332, 0.6188, 0.6491, 0.6093, 0.6491, 0.6837, 0.5056, 0.6741, 0.6332, 0.6741, 0.6491, 0.6837, 0.4896, 0.6837, 0.3089, 0.9346, 0.3089, 0.9825, 0.3009, 0.9825, 0.3009, 0.9346, 0.8874, 0.5805, 0.8874, 0.5899, 0.8855, 0.5899, 0.8855, 0.5805, 0.6497, 0.8836, 0.6497, 0.8517, 0.6656, 0.8357, 0.6656, 0.8995, 0.6263, 0.8836, 0.6497, 0.8836, 0.6656, 0.8995, 0.6103, 0.8995, 0.6263, 0.8517, 0.6263, 0.8836, 0.6103, 0.8995, 0.6103, 0.8357, 0.6497, 0.8517, 0.6263, 0.8517, 0.6103, 0.8357, 0.6656, 0.8357, 0.6596, 0.7799, 0.6163, 0.7799, 0.6103, 0.7719, 0.6656, 0.7719, 0.6596, 0.8278, 0.6596, 0.7799, 0.6656, 0.7719, 0.6656, 0.8357, 0.6163, 0.7799, 0.6163, 0.8278, 0.6103, 0.8357, 0.6103, 0.7719, 0.6163, 0.8278, 0.6596, 0.8278, 0.6656, 0.8357, 0.6103, 0.8357, 0.7811, 0.3748, 0.7811, 0.327, 0.8244, 0.327, 0.8244, 0.3748, 0.3121, 0.9779, 0.3121, 0.9346, 0.32, 0.9346, 0.32, 0.9779, 0.3312, 0.9346, 0.3312, 0.9779, 0.3232, 0.9779, 0.3232, 0.9346, 0.2004, 0.9825, 0.2004, 0.9346, 0.2084, 0.9346, 0.2084, 0.9825, 0.74, 0.6143, 0.74, 0.6786, 0.7321, 0.6837, 0.7321, 0.6093, 0.8038, 0.6143, 0.74, 0.6143, 0.7321, 0.6093, 0.8118, 0.6093, 0.5774, 0.7637, 0.6411, 0.7637, 0.6491, 0.7687, 0.5694, 0.7687, 0.6411, 0.7637, 0.6411, 0.6994, 0.6491, 0.6943, 0.6491, 0.7687, 0.8038, 0.6786, 0.8038, 0.6143, 0.8118, 0.6093, 0.8118, 0.6837, 0.5774, 0.6994, 0.5774, 0.7637, 0.5694, 0.7687, 0.5694, 0.6943, 0.6411, 0.6994, 0.5774, 0.6994, 0.5694, 0.6943, 0.6491, 0.6943, 0.74, 0.6786, 0.8038, 0.6786, 0.8118, 0.6837, 0.7321, 0.6837, 0.9747, 0.8357, 0.9747, 0.7719, 0.9827, 0.7719, 0.9827, 0.8357, 0.9593, 0.6922, 0.9593, 0.7565, 0.9514, 0.7565, 0.9514, 0.6922, 0.9895, 0.673, 0.9895, 0.6093, 0.9975, 0.6093, 0.9975, 0.673, 0.9038, 0.967, 0.9038, 0.9027, 0.9118, 0.9027, 0.9118, 0.967, 0.9229, 0.9027, 0.9229, 0.967, 0.915, 0.967, 0.915, 0.9027, 0.9827, 0.8389, 0.9827, 0.9027, 0.9747, 0.9027, 0.9747, 0.8389, 0.9912, 0.1324, 0.9912, 0.06858, 0.9971, 0.06858, 0.9971, 0.1324, 0.07123, 0.9984, 0.07123, 0.9346, 0.07708, 0.9346, 0.07708, 0.9984, 0.9912, 0.1994, 0.9912, 0.1356, 0.9971, 0.1356, 0.9971, 0.1994, 0.988, 0.1356, 0.988, 0.1994, 0.9801, 0.1994, 0.9801, 0.1356, 0.1345, 0.9984, 0.1345, 0.9346, 0.1403, 0.9346, 0.1403, 0.9984, 0.85, 0.5885, 0.8441, 0.5885, 0.8441, 0.5805, 0.85, 0.5805, 0.1435, 0.9984, 0.1435, 0.9346, 0.1494, 0.9346, 0.1494, 0.9984, 0.9827, 0.9059, 0.9827, 0.9697, 0.9747, 0.9697, 0.9747, 0.9059, 0.9261, 0.9665, 0.9261, 0.9027, 0.932, 0.9027, 0.932, 0.9665, 0.9769, 0.4705, 0.9769, 0.4067, 0.9849, 0.4067, 0.9849, 0.4705, 0.1526, 0.9984, 0.1526, 0.9346, 0.1584, 0.9346, 0.1584, 0.9984, 0.8441, 0.5917, 0.85, 0.5917, 0.85, 0.5997, 0.8441, 0.5997, 0.08027, 0.9984, 0.08027, 0.9346, 0.08612, 0.9346, 0.08612, 0.9984, 0.9859, 0.8357, 0.9859, 0.7719, 0.9939, 0.7719, 0.9939, 0.8357, 0.1643, 0.9984, 0.1643, 0.9346, 0.1701, 0.9346, 0.1701, 0.9984, 0.9975, 0.6762, 0.9975, 0.74, 0.9895, 0.74, 0.9895, 0.6762, 0.9912, 0.06539, 0.9912, 0.001594, 0.9971, 0.001594, 0.9971, 0.06539, 0.859, 0.5774, 0.8532, 0.5774, 0.8532, 0.5694, 0.859, 0.5694, 0.08931, 0.9984, 0.08931, 0.9346, 0.09515, 0.9346, 0.09515, 0.9984, 0.9849, 0.4737, 0.9849, 0.5375, 0.9769, 0.5375, 0.9769, 0.4737, 0.09834, 0.9984, 0.09834, 0.9346, 0.1042, 0.9346, 0.1042, 0.9984, 0.9769, 0.6045, 0.9769, 0.5407, 0.9849, 0.5407, 0.9849, 0.6045, 0.1074, 0.9984, 0.1074, 0.9346, 0.1132, 0.9346, 0.1132, 0.9984, 0.1733, 0.9984, 0.1733, 0.9346, 0.1792, 0.9346, 0.1792, 0.9984, 0.1823, 0.9984, 0.1823, 0.9346, 0.1882, 0.9346, 0.1882, 0.9984, 0.03508, 0.9984, 0.03508, 0.9346, 0.04093, 0.9346, 0.04093, 0.9984, 0.04412, 0.9984, 0.04412, 0.9346, 0.04997, 0.9346, 0.04997, 0.9984, 0.05316, 0.9984, 0.05316, 0.9346, 0.05901, 0.9346, 0.05901, 0.9984, 0.0622, 0.9984, 0.0622, 0.9346, 0.06804, 0.9346, 0.06804, 0.9984, 0.1164, 0.9984, 0.1164, 0.9346, 0.1223, 0.9346, 0.1223, 0.9984, 0.1255, 0.9984, 0.1255, 0.9346, 0.1313, 0.9346, 0.1313, 0.9984, 0.1914, 0.9984, 0.1914, 0.9346, 0.1972, 0.9346, 0.1972, 0.9984, 0.001594, 0.9984, 0.001594, 0.9346, 0.009569, 0.9346, 0.009569, 0.9984, 0.859, 0.5885, 0.8532, 0.5885, 0.8532, 0.5805, 0.859, 0.5805, 0.8351, 0.5694, 0.841, 0.5694, 0.841, 0.5774, 0.8351, 0.5774, 0.9774, 0.3269, 0.9774, 0.2631, 0.9854, 0.2631, 0.9854, 0.3269, 0.9854, 0.3301, 0.9854, 0.3939, 0.9774, 0.3939, 0.9774, 0.3301, 0.859, 0.5997, 0.8532, 0.5997, 0.8532, 0.5917, 0.859, 0.5917, 0.9939, 0.8389, 0.9939, 0.9027, 0.9859, 0.9027, 0.9859, 0.8389, 0.9859, 0.9697, 0.9859, 0.9059, 0.9939, 0.9059, 0.9939, 0.9697, 0.8681, 0.5774, 0.8622, 0.5774, 0.8622, 0.5694, 0.8681, 0.5694, 0.8125, 0.378, 0.8183, 0.378, 0.8183, 0.386, 0.8125, 0.386, 0.9864, 0.6093, 0.9864, 0.673, 0.9784, 0.673, 0.9784, 0.6093, 0.8093, 0.386, 0.8034, 0.386, 0.8034, 0.378, 0.8093, 0.378, 0.8351, 0.5805, 0.841, 0.5805, 0.841, 0.5885, 0.8351, 0.5885, 0.9881, 0.4705, 0.9881, 0.4067, 0.9961, 0.4067, 0.9961, 0.4705, 0.8681, 0.5885, 0.8622, 0.5885, 0.8622, 0.5805, 0.8681, 0.5805, 0.8622, 0.5917, 0.8681, 0.5917, 0.8681, 0.5997, 0.8622, 0.5997, 0.9864, 0.6762, 0.9864, 0.74, 0.9784, 0.74, 0.9784, 0.6762, 0.841, 0.5997, 0.8351, 0.5997, 0.8351, 0.5917, 0.841, 0.5917, 0.8125, 0.3892, 0.8183, 0.3892, 0.8183, 0.3971, 0.8125, 0.3971, 0.9801, 0.06539, 0.9801, 0.001594, 0.988, 0.001594, 0.988, 0.06539, 0.8093, 0.3971, 0.8034, 0.3971, 0.8034, 0.3892, 0.8093, 0.3892, 0.8713, 0.5694, 0.8771, 0.5694, 0.8771, 0.5774, 0.8713, 0.5774, 0.9961, 0.4737, 0.9961, 0.5375, 0.9881, 0.5375, 0.9881, 0.4737, 0.8713, 0.5805, 0.8771, 0.5805, 0.8771, 0.5885, 0.8713, 0.5885, 0.9801, 0.1324, 0.9801, 0.06858, 0.988, 0.06858, 0.988, 0.1324, 0.85, 0.5774, 0.8441, 0.5774, 0.8441, 0.5694, 0.85, 0.5694, 0.8713, 0.5917, 0.8771, 0.5917, 0.8771, 0.5997, 0.8713, 0.5997, 0.9961, 0.5407, 0.9961, 0.6045, 0.9881, 0.6045, 0.9881, 0.5407, 0.9886, 0.3269, 0.9886, 0.2631, 0.9965, 0.2631, 0.9965, 0.3269, 0.8803, 0.5694, 0.8861, 0.5694, 0.8861, 0.5774, 0.8803, 0.5774, 0.7959, 0.757, 0.7959, 0.706, 0.8118, 0.6943, 0.8118, 0.7687, 0.6683, 0.757, 0.7959, 0.757, 0.8118, 0.7687, 0.6523, 0.7687, 0.6683, 0.706, 0.6683, 0.757, 0.6523, 0.7687, 0.6523, 0.6943, 0.7959, 0.706, 0.6683, 0.706, 0.6523, 0.6943, 0.8118, 0.6943, 0.7252, 0.8995, 0.7252, 0.7719, 0.7762, 0.7719, 0.7762, 0.8995, 0.02392, 0.9856, 0.02392, 0.9346, 0.0319, 0.9346, 0.0319, 0.9856, 0.9769, 0.001594, 0.9769, 0.1292, 0.9689, 0.1292, 0.9689, 0.001594, 0.9689, 0.26, 0.9689, 0.1324, 0.9769, 0.1324, 0.9769, 0.26, 0.3078, 0.6252, 0.1802, 0.6252, 0.1643, 0.6093, 0.3238, 0.6093, 0.1802, 0.7528, 0.3078, 0.7528, 0.3238, 0.7687, 0.1643, 0.7687, 0.3078, 0.6624, 0.3078, 0.6252, 0.3238, 0.6093, 0.3238, 0.6624, 0.1802, 0.7156, 0.1802, 0.7528, 0.1643, 0.7687, 0.1643, 0.7156, 0.2116, 0.9825, 0.2116, 0.9346, 0.2196, 0.9346, 0.2196, 0.9825, 0.7947, 0.5885, 0.7947, 0.6045, 0.7868, 0.6045, 0.7868, 0.5885, 0.2307, 0.9346, 0.2307, 0.9825, 0.2227, 0.9825, 0.2227, 0.9346, 0.8003, 0.378, 0.8003, 0.3939, 0.7923, 0.3939, 0.7923, 0.378, 0.8655, 0.8995, 0.8655, 0.8357, 0.8735, 0.8437, 0.8735, 0.8915, 0.8655, 0.8357, 0.8974, 0.8357, 0.8894, 0.8437, 0.8735, 0.8437, 0.8974, 0.8357, 0.8974, 0.8995, 0.8894, 0.8915, 0.8894, 0.8437, 0.8974, 0.8995, 0.8655, 0.8995, 0.8735, 0.8915, 0.8894, 0.8915, 0.9006, 0.8995, 0.9006, 0.8357, 0.9086, 0.8437, 0.9086, 0.8915, 0.9006, 0.8357, 0.9325, 0.8357, 0.9245, 0.8437, 0.9086, 0.8437, 0.9325, 0.8357, 0.9325, 0.8995, 0.9245, 0.8915, 0.9245, 0.8437, 0.9325, 0.8995, 0.9006, 0.8995, 0.9086, 0.8915, 0.9245, 0.8915, 0.9006, 0.8357, 0.9006, 0.7719, 0.9086, 0.7799, 0.9086, 0.8278, 0.9006, 0.7719, 0.9325, 0.7719, 0.9245, 0.7799, 0.9086, 0.7799, 0.9325, 0.7719, 0.9325, 0.8357, 0.9245, 0.8278, 0.9245, 0.7799, 0.9325, 0.8357, 0.9006, 0.8357, 0.9086, 0.8278, 0.9245, 0.8278, 0.8655, 0.8357, 0.8655, 0.7719, 0.8735, 0.7799, 0.8735, 0.8278, 0.8655, 0.7719, 0.8974, 0.7719, 0.8894, 0.7799, 0.8735, 0.7799, 0.8974, 0.7719, 0.8974, 0.8357, 0.8894, 0.8278, 0.8894, 0.7799, 0.8974, 0.8357, 0.8655, 0.8357, 0.8735, 0.8278, 0.8894, 0.8278, 0.9298, 0.3814, 0.9298, 0.3335, 0.9458, 0.3335, 0.9458, 0.3814, 0.752, 0.9506, 0.752, 0.9027, 0.7679, 0.9027, 0.7679, 0.9506, 0.8655, 0.9506, 0.8655, 0.9027, 0.8815, 0.9027, 0.8815, 0.9506, 0.8847, 0.9506, 0.8847, 0.9027, 0.9006, 0.9027, 0.9006, 0.9506, 0.7836, 0.5694, 0.7836, 0.5853, 0.7756, 0.5853, 0.7756, 0.5694, 0.7836, 0.5885, 0.7836, 0.6045, 0.7756, 0.6045, 0.7756, 0.5885, 0.2339, 0.9825, 0.2339, 0.9346, 0.2419, 0.9346, 0.2419, 0.9825, 0.253, 0.9346, 0.253, 0.9825, 0.2451, 0.9825, 0.2451, 0.9346, 0.2562, 0.9825, 0.2562, 0.9346, 0.2642, 0.9346, 0.2642, 0.9825, 0.2754, 0.9346, 0.2754, 0.9825, 0.2674, 0.9825, 0.2674, 0.9346, 0.7891, 0.378, 0.7891, 0.3939, 0.7811, 0.3939, 0.7811, 0.378, 0.2786, 0.9825, 0.2786, 0.9346, 0.2865, 0.9346, 0.2865, 0.9825, 0.8059, 0.5694, 0.8059, 0.5853, 0.7979, 0.5853, 0.7979, 0.5694, 0.2977, 0.9346, 0.2977, 0.9825, 0.2897, 0.9825, 0.2897, 0.9346, 0.7947, 0.5694, 0.7947, 0.5853, 0.7868, 0.5853, 0.7868, 0.5694, 0.8059, 0.5885, 0.8059, 0.6045, 0.7979, 0.6045, 0.7979, 0.5885, 0.9689, 0.2631, 0.9742, 0.2631, 0.9742, 0.3907, 0.9689, 0.3907, 0.5478, 0.4266, 0.3883, 0.4266, 0.376, 0.4067, 0.5601, 0.4067, 0.5478, 0.5861, 0.5478, 0.4266, 0.5601, 0.4067, 0.5601, 0.6061, 0.3883, 0.5861, 0.5478, 0.5861, 0.5601, 0.6061, 0.376, 0.6061, 0.3883, 0.4266, 0.3883, 0.5861, 0.376, 0.6061, 0.376, 0.4067, 0.5755, 0.4266, 0.5632, 0.4067, 0.7473, 0.4067, 0.735, 0.4266, 0.5755, 0.5861, 0.5632, 0.6061, 0.5632, 0.4067, 0.5755, 0.4266, 0.735, 0.5861, 0.7473, 0.6061, 0.5632, 0.6061, 0.5755, 0.5861, 0.735, 0.4266, 0.7473, 0.4067, 0.7473, 0.6061, 0.735, 0.5861, 0.02153, 0.181, 0.001594, 0.201, 0.001594, 0.001594, 0.02153, 0.02153, 0.181, 0.181, 0.201, 0.201, 0.001594, 0.201, 0.02153, 0.181, 0.181, 0.02153, 0.201, 0.001594, 0.201, 0.201, 0.181, 0.181, 0.02153, 0.02153, 0.001594, 0.001594, 0.201, 0.001594, 0.181, 0.02153, 0.2241, 0.02153, 0.2241, 0.181, 0.2041, 0.201, 0.2041, 0.001594, 0.3836, 0.02153, 0.2241, 0.02153, 0.2041, 0.001594, 0.4035, 0.001594, 0.3836, 0.181, 0.3836, 0.02153, 0.4035, 0.001594, 0.4035, 0.201, 0.2241, 0.181, 0.3836, 0.181, 0.4035, 0.201, 0.2041, 0.201, 0.419, 0.02153, 0.419, 0.181, 0.4067, 0.201, 0.4067, 0.001594, 0.5784, 0.02153, 0.419, 0.02153, 0.4067, 0.001594, 0.5907, 0.001594, 0.5784, 0.181, 0.5784, 0.02153, 0.5907, 0.001594, 0.5907, 0.201, 0.419, 0.181, 0.5784, 0.181, 0.5907, 0.201, 0.4067, 0.201, 0.419, 0.3836, 0.4067, 0.4035, 0.4067, 0.2041, 0.419, 0.2241, 0.5784, 0.3836, 0.5907, 0.4035, 0.4067, 0.4035, 0.419, 0.3836, 0.5784, 0.2241, 0.5907, 0.2041, 0.5907, 0.4035, 0.5784, 0.3836, 0.419, 0.2241, 0.4067, 0.2041, 0.5907, 0.2041, 0.5784, 0.2241, 0.01386, 0.4266, 0.001594, 0.4067, 0.1856, 0.4067, 0.1734, 0.4266, 0.01386, 0.5861, 0.001594, 0.6061, 0.001594, 0.4067, 0.01386, 0.4266, 0.1734, 0.5861, 0.1856, 0.6061, 0.001594, 0.6061, 0.01386, 0.5861, 0.1734, 0.4266, 0.1856, 0.4067, 0.1856, 0.6061, 0.1734, 0.5861, 0.2011, 0.5861, 0.3606, 0.5861, 0.3728, 0.6061, 0.1888, 0.6061, 0.2011, 0.4266, 0.2011, 0.5861, 0.1888, 0.6061, 0.1888, 0.4067, 0.3606, 0.4266, 0.2011, 0.4266, 0.1888, 0.4067, 0.3728, 0.4067, 0.3606, 0.5861, 0.3606, 0.4266, 0.3728, 0.4067, 0.3728, 0.6061, 0.7657, 0.02153, 0.6062, 0.02153, 0.5939, 0.001594, 0.7779, 0.001594, 0.7657, 0.181, 0.7657, 0.02153, 0.7779, 0.001594, 0.7779, 0.201, 0.6062, 0.181, 0.7657, 0.181, 0.7779, 0.201, 0.5939, 0.201, 0.6062, 0.02153, 0.6062, 0.181, 0.5939, 0.201, 0.5939, 0.001594, 0.6062, 0.2241, 0.5939, 0.2041, 0.7779, 0.2041, 0.7657, 0.2241, 0.6062, 0.3836, 0.5939, 0.4035, 0.5939, 0.2041, 0.6062, 0.2241, 0.7657, 0.3836, 0.7779, 0.4035, 0.5939, 0.4035, 0.6062, 0.3836, 0.7657, 0.2241, 0.7779, 0.2041, 0.7779, 0.4035, 0.7657, 0.3836, 0.02153, 0.3836, 0.001594, 0.4035, 0.001594, 0.2041, 0.02153, 0.2241, 0.181, 0.3836, 0.201, 0.4035, 0.001594, 0.4035, 0.02153, 0.3836, 0.181, 0.2241, 0.201, 0.2041, 0.201, 0.4035, 0.181, 0.3836, 0.02153, 0.2241, 0.001594, 0.2041, 0.201, 0.2041, 0.181, 0.2241, 0.2241, 0.2241, 0.2241, 0.3836, 0.2041, 0.4035, 0.2041, 0.2041, 0.3836, 0.2241, 0.2241, 0.2241, 0.2041, 0.2041, 0.4035, 0.2041, 0.3836, 0.3836, 0.3836, 0.2241, 0.4035, 0.2041, 0.4035, 0.4035, 0.2241, 0.3836, 0.3836, 0.3836, 0.4035, 0.4035, 0.2041, 0.4035, 0.9586, 0.8517, 0.9586, 0.7719, 0.9661, 0.7719, 0.9661, 0.8457, 0.9661, 0.8457, 0.9661, 0.7719, 0.9716, 0.7719, 0.9716, 0.8457, 0.8276, 0.4007, 0.8276, 0.327, 0.8322, 0.327, 0.8322, 0.4007, 0.9428, 0.1676, 0.9428, 0.2474, 0.9353, 0.2414, 0.9353, 0.1676, 0.9353, 0.1676, 0.9353, 0.2414, 0.9298, 0.2413, 0.9298, 0.1676, 0.8429, 0.327, 0.8429, 0.4007, 0.8383, 0.4007, 0.8383, 0.327, 0.956, 0.6093, 0.956, 0.689, 0.9514, 0.689, 0.9514, 0.6093, 0.9657, 0.1676, 0.9657, 0.2473, 0.9602, 0.2473, 0.9602, 0.1676, 0.9602, 0.1676, 0.9602, 0.2473, 0.9528, 0.2474, 0.9528, 0.1676, 0.9486, 0.7719, 0.9486, 0.8517, 0.9412, 0.8517, 0.9412, 0.7719, 0.9412, 0.7719, 0.9412, 0.8517, 0.9357, 0.8517, 0.9357, 0.7719, 0.9667, 0.6093, 0.9667, 0.689, 0.9621, 0.689, 0.9621, 0.6093, 0.8322, 0.4007, 0.8322, 0.327, 0.8383, 0.327, 0.8383, 0.4007, 0.9486, 0.8517, 0.9486, 0.7719, 0.9586, 0.7719, 0.9586, 0.8517, 0.917, 0.327, 0.9216, 0.329, 0.925, 0.3344, 0.9262, 0.3419, 0.9262, 0.3519, 0.925, 0.3593, 0.9216, 0.3648, 0.917, 0.3668, 0.9109, 0.3668, 0.9063, 0.3648, 0.9029, 0.3593, 0.9017, 0.3519, 0.9017, 0.3419, 0.9029, 0.3344, 0.9063, 0.329, 0.9109, 0.327, 0.9428, 0.2474, 0.9428, 0.1676, 0.9528, 0.1676, 0.9528, 0.2474, 0.956, 0.689, 0.956, 0.6093, 0.9621, 0.6093, 0.9621, 0.689, 0.9586, 0.9346, 0.9586, 0.8549, 0.9661, 0.8549, 0.9661, 0.9346, 0.9661, 0.9346, 0.9661, 0.8549, 0.9716, 0.8549, 0.9716, 0.9346, 0.6103, 0.9825, 0.6103, 0.9027, 0.6149, 0.9027, 0.6149, 0.9825, 0.9428, 0.2506, 0.9428, 0.3303, 0.9353, 0.3303, 0.9353, 0.2506, 0.9353, 0.2506, 0.9353, 0.3303, 0.9298, 0.3303, 0.9298, 0.2505, 0.6257, 0.9027, 0.6257, 0.9825, 0.6211, 0.9825, 0.6211, 0.9027, 0.8507, 0.327, 0.8507, 0.4007, 0.8461, 0.4007, 0.8461, 0.327, 0.9657, 0.2505, 0.9657, 0.3243, 0.9602, 0.3243, 0.9602, 0.2506, 0.9602, 0.2506, 0.9602, 0.3243, 0.9528, 0.3303, 0.9528, 0.2506, 0.9486, 0.8549, 0.9486, 0.9346, 0.9412, 0.9286, 0.9412, 0.8549, 0.9412, 0.8549, 0.9412, 0.9286, 0.9357, 0.9286, 0.9357, 0.8549, 0.8614, 0.327, 0.8614, 0.4007, 0.8568, 0.4007, 0.8568, 0.327, 0.6149, 0.9825, 0.6149, 0.9027, 0.6211, 0.9027, 0.6211, 0.9825, 0.9486, 0.9346, 0.9486, 0.8549, 0.9586, 0.8549, 0.9586, 0.9346, 0.6842, 0.9027, 0.6888, 0.9047, 0.6921, 0.9102, 0.6934, 0.9177, 0.6934, 0.9276, 0.6921, 0.9351, 0.6888, 0.9406, 0.6842, 0.9426, 0.678, 0.9426, 0.6734, 0.9406, 0.67, 0.9351, 0.6688, 0.9276, 0.6688, 0.9177, 0.67, 0.9102, 0.6734, 0.9047, 0.678, 0.9027, 0.9428, 0.3303, 0.9428, 0.2506, 0.9528, 0.2506, 0.9528, 0.3303, 0.8507, 0.4007, 0.8507, 0.327, 0.8568, 0.327, 0.8568, 0.4007, 0.1802, 0.6252, 0.1802, 0.6624, 0.1643, 0.6624, 0.1643, 0.6093, 0.1879, 0.6979, 0.1802, 0.7156, 0.1643, 0.7156, 0.1736, 0.6979, 0.3078, 0.7528, 0.3078, 0.7156, 0.3238, 0.7156, 0.3238, 0.7687, 0.3028, 0.6801, 0.3078, 0.6624, 0.3238, 0.6624, 0.3171, 0.6801, 0.08666, 0.6093, 0.08666, 0.6624, 0.07602, 0.6624, 0.07602, 0.6093, 0.08347, 0.6979, 0.08666, 0.7156, 0.07602, 0.7156, 0.0739, 0.6979, 0.1611, 0.6093, 0.1611, 0.6624, 0.08666, 0.6624, 0.08666, 0.6093, 0.1505, 0.6979, 0.1611, 0.7156, 0.08666, 0.7156, 0.08347, 0.6979, 0.3558, 0.7719, 0.3558, 0.8251, 0.2759, 0.8251, 0.2759, 0.7719, 0.3658, 0.8605, 0.3558, 0.8783, 0.2759, 0.8783, 0.2852, 0.8605, 0.5295, 0.7719, 0.5295, 0.8251, 0.4551, 0.8251, 0.4551, 0.7719, 0.5189, 0.8605, 0.5295, 0.8783, 0.4551, 0.8783, 0.4519, 0.8605, 0.6071, 0.7719, 0.6071, 0.8251, 0.5327, 0.8251, 0.5327, 0.7719, 0.605, 0.8605, 0.6071, 0.8783, 0.5327, 0.8783, 0.538, 0.8605, 0.07602, 0.6093, 0.07602, 0.6624, 0.001594, 0.6624, 0.001594, 0.6093, 0.0739, 0.6979, 0.07602, 0.7156, 0.001594, 0.7156, 0.006911, 0.6979, 0.4487, 0.9314, 0.369, 0.9314, 0.369, 0.8783, 0.4487, 0.8783, 0.442, 0.8428, 0.3789, 0.8428, 0.369, 0.8251, 0.4487, 0.8251, 0.9699, 0.6093, 0.9752, 0.6093, 0.9752, 0.7368, 0.9699, 0.7368, 0.6688, 0.7719, 0.6865, 0.7796, 0.6865, 0.8945, 0.6688, 0.8995, 0.4487, 0.8783, 0.369, 0.8783, 0.3789, 0.8605, 0.442, 0.8605, 0.442, 0.8605, 0.3789, 0.8605, 0.3789, 0.8428, 0.442, 0.8428, 0.07602, 0.6624, 0.0739, 0.6801, 0.006911, 0.6801, 0.001594, 0.6624, 0.0739, 0.6801, 0.0739, 0.6979, 0.006911, 0.6979, 0.006911, 0.6801, 0.6071, 0.8251, 0.605, 0.8428, 0.538, 0.8428, 0.5327, 0.8251, 0.605, 0.8428, 0.605, 0.8605, 0.538, 0.8605, 0.538, 0.8428, 0.5295, 0.8251, 0.5189, 0.8428, 0.4519, 0.8428, 0.4551, 0.8251, 0.5189, 0.8428, 0.5189, 0.8605, 0.4519, 0.8605, 0.4519, 0.8428, 0.3558, 0.8251, 0.3658, 0.8428, 0.2852, 0.8428, 0.2759, 0.8251, 0.3658, 0.8428, 0.3658, 0.8605, 0.2852, 0.8605, 0.2852, 0.8428, 0.1611, 0.6624, 0.1505, 0.6801, 0.08347, 0.6801, 0.08666, 0.6624, 0.1505, 0.6801, 0.1505, 0.6979, 0.08347, 0.6979, 0.08347, 0.6801, 0.08666, 0.6624, 0.08347, 0.6801, 0.0739, 0.6801, 0.07602, 0.6624, 0.08347, 0.6801, 0.08347, 0.6979, 0.0739, 0.6979, 0.0739, 0.6801, 0.3078, 0.7156, 0.3028, 0.6979, 0.3171, 0.6979, 0.3238, 0.7156, 0.3028, 0.6979, 0.3028, 0.6801, 0.3171, 0.6801, 0.3171, 0.6979, 0.1802, 0.6624, 0.1879, 0.6801, 0.1736, 0.6801, 0.1643, 0.6624, 0.1879, 0.6801, 0.1879, 0.6979, 0.1736, 0.6979, 0.1736, 0.6801, 0.7043, 0.7796, 0.722, 0.7719, 0.722, 0.8995, 0.7043, 0.8945, 0.6865, 0.7796, 0.7043, 0.7796, 0.7043, 0.8945, 0.6865, 0.8945, 0.9608, 0.4864, 0.9608, 0.4067, 0.9683, 0.4067, 0.9683, 0.4805, 0.9683, 0.4805, 0.9683, 0.4067, 0.9737, 0.4067, 0.9737, 0.4805, 0.8646, 0.4007, 0.8646, 0.327, 0.8692, 0.327, 0.8692, 0.4007, 0.9428, 0.00165, 0.9428, 0.08139, 0.9353, 0.08137, 0.9353, 0.001635, 0.9353, 0.001635, 0.9353, 0.08137, 0.9298, 0.07535, 0.9298, 0.001594, 0.88, 0.327, 0.88, 0.4007, 0.8754, 0.4007, 0.8754, 0.327, 0.6335, 0.9027, 0.6335, 0.9825, 0.6289, 0.9825, 0.6289, 0.9027, 0.9657, 0.001594, 0.9657, 0.08133, 0.9602, 0.08137, 0.9602, 0.001635, 0.9602, 0.001635, 0.9602, 0.08137, 0.9528, 0.08139, 0.9528, 0.00165, 0.9508, 0.4067, 0.9508, 0.4864, 0.9433, 0.4864, 0.9433, 0.4067, 0.9433, 0.4067, 0.9433, 0.4864, 0.9379, 0.4864, 0.9379, 0.4067, 0.6442, 0.9027, 0.6442, 0.9825, 0.6396, 0.9825, 0.6396, 0.9027, 0.8692, 0.4007, 0.8692, 0.327, 0.8754, 0.327, 0.8754, 0.4007, 0.9508, 0.4864, 0.9508, 0.4067, 0.9608, 0.4067, 0.9608, 0.4864, 0.7119, 0.9027, 0.7165, 0.9047, 0.7198, 0.9102, 0.7211, 0.9177, 0.7211, 0.9276, 0.7198, 0.9351, 0.7165, 0.9406, 0.7119, 0.9426, 0.7057, 0.9426, 0.7011, 0.9406, 0.6978, 0.9351, 0.6965, 0.9276, 0.6965, 0.9177, 0.6978, 0.9102, 0.7011, 0.9047, 0.7057, 0.9027, 0.9428, 0.08139, 0.9428, 0.00165, 0.9528, 0.00165, 0.9528, 0.08139, 0.6335, 0.9825, 0.6335, 0.9027, 0.6396, 0.9027, 0.6396, 0.9825, 0.9608, 0.5694, 0.9608, 0.4896, 0.9683, 0.4896, 0.9683, 0.5694, 0.9683, 0.5694, 0.9683, 0.4896, 0.9737, 0.4896, 0.9737, 0.5694, 0.6474, 0.9825, 0.6474, 0.9027, 0.652, 0.9027, 0.652, 0.9825, 0.9428, 0.08463, 0.9428, 0.1644, 0.9353, 0.1644, 0.9353, 0.08462, 0.9353, 0.08462, 0.9353, 0.1644, 0.9298, 0.1643, 0.9298, 0.08458, 0.6627, 0.9027, 0.6627, 0.9825, 0.6581, 0.9825, 0.6581, 0.9027, 0.8878, 0.327, 0.8878, 0.4007, 0.8832, 0.4007, 0.8832, 0.327, 0.9657, 0.08458, 0.9657, 0.1583, 0.9602, 0.1644, 0.9602, 0.08462, 0.9602, 0.08462, 0.9602, 0.1644, 0.9528, 0.1644, 0.9528, 0.08463, 0.9508, 0.4896, 0.9508, 0.5694, 0.9433, 0.5634, 0.9433, 0.4896, 0.9433, 0.4896, 0.9433, 0.5634, 0.9379, 0.5634, 0.9379, 0.4896, 0.8985, 0.327, 0.8985, 0.4007, 0.8939, 0.4007, 0.8939, 0.327, 0.652, 0.9825, 0.652, 0.9027, 0.6581, 0.9027, 0.6581, 0.9825, 0.9508, 0.5694, 0.9508, 0.4896, 0.9608, 0.4896, 0.9608, 0.5694, 0.7396, 0.9027, 0.7442, 0.9047, 0.7476, 0.9102, 0.7488, 0.9177, 0.7488, 0.9276, 0.7476, 0.9351, 0.7442, 0.9406, 0.7396, 0.9426, 0.7335, 0.9426, 0.7289, 0.9406, 0.7255, 0.9351, 0.7243, 0.9276, 0.7243, 0.9177, 0.7255, 0.9102, 0.7289, 0.9047, 0.7335, 0.9027, 0.9428, 0.1644, 0.9428, 0.08463, 0.9528, 0.08463, 0.9528, 0.1644, 0.8878, 0.4007, 0.8878, 0.327, 0.8939, 0.327, 0.8939, 0.4007, 0.6263, 0.8836, 0.6263, 0.8517, 0.6276, 0.8537, 0.6276, 0.8816, 0.6263, 0.8517, 0.6497, 0.8517, 0.6484, 0.8537, 0.6276, 0.8537, 0.6497, 0.8517, 0.6497, 0.8836, 0.6484, 0.8816, 0.6484, 0.8537, 0.6497, 0.8836, 0.6263, 0.8836, 0.6276, 0.8816, 0.6484, 0.8816, 0.8267, 0.5694, 0.8267, 0.5973, 0.8247, 0.5973, 0.8247, 0.5694, 0.8091, 0.5973, 0.8091, 0.5694, 0.8112, 0.5694, 0.8112, 0.5973, 0.7505, 0.5973, 0.7505, 0.5694, 0.7598, 0.5694, 0.7598, 0.5973, 0.763, 0.5973, 0.763, 0.5694, 0.7724, 0.5694, 0.7724, 0.5973, 0.8319, 0.5694, 0.8319, 0.5973, 0.8299, 0.5973, 0.8299, 0.5694, 0.8855, 0.6025, 0.8855, 0.5931, 0.8874, 0.5931, 0.8874, 0.6025, 0.8926, 0.5805, 0.8926, 0.5899, 0.8906, 0.5899, 0.8906, 0.5805, 0.8906, 0.6025, 0.8906, 0.5931, 0.8926, 0.5931, 0.8926, 0.6025, 0.8144, 0.5973, 0.8144, 0.5694, 0.8164, 0.5694, 0.8164, 0.5973, 0.8196, 0.5973, 0.8196, 0.5694, 0.8216, 0.5694, 0.8216, 0.5973, 0.8222, 0.383, 0.8235, 0.3943, 0.8215, 0.3816, 0.8803, 0.5968, 0.8816, 0.5918, 0.8823, 0.5932])
me_cube_009.materials.append(mat_material_003)
me_cube_009.materials.append(mat_material_001)
me_cube_009.use_paint_bone_selection = False
me_cube_009.use_paint_mask = True
me_cube_009.update()
me_cube_009.normals_split_custom_set([tuple(v) for v in zip(*[iter([0.7071, 0.7071, 0.0, 0.7071, 0.7071, 0.0, 0.7071, 0.7071, 0.0, 0.7071, 0.7071, 0.0, -0.7071, 0.7071, 0.0, -0.7071, 0.7071, 0.0, -0.7071, 0.7071, 0.0, -0.7071, 0.7071, 0.0, 0.0, 0.0, 1.0, 0.0, 0.0, 1.0, 0.0, 0.0, 1.0, 0.0, 0.0, 1.0, 0.0, 0.0, 1.0, 0.0, 0.0, 1.0, 0.0, 0.0, 1.0, 0.0, 0.0, 1.0, 8.623e-08, 0.0, -1.0, 8.623e-08, 0.0, -1.0, 8.623e-08, 0.0, -1.0, 8.623e-08, 0.0, -1.0, 0.8999, -0.436, 0.0, 0.8999, -0.436, 0.0, 0.8999, -0.436, 0.0, 0.8999, -0.436, 0.0, -0.436, 0.8999, 0.0, -0.436, 0.8999, 0.0, -0.436, 0.8999, 0.0, -0.436, 0.8999, 0.0, 0.0, 0.0, -1.0, 0.0, 0.0, -1.0, 0.0, 0.0, -1.0, 0.0, 0.0, -1.0, 0.7071, -0.7071, 0.0, 0.7071, -0.7071, 0.0, 0.7071, -0.7071, 0.0, 0.7071, -0.7071, 0.0, 6.049e-07, 0.0, -1.0, 6.049e-07, 0.0, -1.0, 6.049e-07, 0.0, -1.0, 0.0, 0.0, -1.0, 0.0, 0.0, -1.0, 0.0, 0.0, -1.0, -9.847e-05, 0.0, 1.0, -9.847e-05, 0.0, 1.0, -9.847e-05, 0.0, 1.0, 0.0, 0.0, -1.0, 0.0, 0.0, -1.0, 0.0, 0.0, -1.0, -1.613e-06, 0.0, 1.0, -1.613e-06, 0.0, 1.0, -1.613e-06, 0.0, 1.0, 1.482e-06, 0.0, 1.0, 1.482e-06, 0.0, 1.0, 1.482e-06, 0.0, 1.0, -2.942e-07, 0.0, 1.0, -2.942e-07, 0.0, 1.0, -2.942e-07, 0.0, 1.0, 0.0, 0.0, 1.0, 0.0, 0.0, 1.0, 0.0, 0.0, 1.0, -3.707e-06, 0.0, 1.0, -3.707e-06, 0.0, 1.0, -3.707e-06, 0.0, 1.0, 0.0, 0.0, 1.0, 0.0, 0.0, 1.0, 0.0, 0.0, 1.0, 6.487e-06, 0.0, -1.0, 6.487e-06, 0.0, -1.0, 6.487e-06, 0.0, -1.0, 0.0, 0.0, -1.0, 0.0, 0.0, -1.0, 0.0, 0.0, -1.0, -6.277e-06, 0.0, -1.0, -6.277e-06, 0.0, -1.0, -6.277e-06, 0.0, -1.0, 5.914e-06, 0.0, -1.0, 5.914e-06, 0.0, -1.0, 5.914e-06, 0.0, -1.0, -0.3185, -0.9479, 0.0, -0.3185, -0.9479, 0.0, -0.3185, -0.9479, 0.0, -0.3185, -0.9479, 0.0, 0.4377, -0.8991, 0.0, 0.4377, -0.8991, 0.0, 0.4377, -0.8991, 0.0, 0.4377, -0.8991, 0.0, -0.8991, 0.4377, 0.0, -0.8991, 0.4377, 0.0, -0.8991, 0.4377, 0.0, -0.8991, 0.4377, 0.0, -0.9479, -0.3185, 0.0, -0.9479, -0.3185, 0.0, -0.9479, -0.3185, 0.0, -0.9479, -0.3185, 0.0, -0.9543, -0.2987, 0.0, -0.9543, -0.2987, 0.0, -0.9543, -0.2987, 0.0, -0.9543, -0.2987, 0.0, -0.8922, 0.4516, 0.0, -0.8922, 0.4516, 0.0, -0.8922, 0.4516, 0.0, -0.8922, 0.4516, 0.0, 0.4516, -0.8922, 0.0, 0.4516, -0.8922, 0.0, 0.4516, -0.8922, 0.0, 0.4516, -0.8922, 0.0, -0.2987, -0.9543, 0.0, -0.2987, -0.9543, 0.0, -0.2987, -0.9543, 0.0, -0.2987, -0.9543, 0.0, 0.0, 0.0, -1.0, 0.0, 0.0, -1.0, 0.0, 0.0, -1.0, 0.0, 0.0, -1.0, 0.0, 0.0, -1.0, 0.0, 0.0, -1.0, -0.7071, -0.7071, 0.0, -0.7071, -0.7071, 0.0, -0.7071, -0.7071, 0.0, -0.7071, -0.7071, 0.0, -0.7071, 0.7071, 0.0, -0.7071, 0.7071, 0.0, -0.7071, 0.7071, 0.0, -0.7071, 0.7071, 0.0, 0.0, 0.0, -1.0, 0.0, 0.0, -1.0, 0.0, 0.0, -1.0, 0.0, 0.0, -1.0, 0.0, 0.0, -1.0, 0.0, 0.0, -1.0, 0.0, 0.0, 1.0, 0.0, 0.0, 1.0, 0.0, 0.0, 1.0, 0.0, 0.0, 1.0, 0.0, 0.0, 1.0, 0.0, 0.0, 1.0, -3.929e-08, 0.0, 1.0, -3.929e-08, 0.0, 1.0, -3.929e-08, 0.0, 1.0, -3.929e-08, 0.0, 1.0, -3.929e-08, 0.0, 1.0, -3.929e-08, 0.0, 1.0, 0.7071, -0.7071, 0.0, 0.7071, -0.7071, 0.0, 0.7071, -0.7071, 0.0, 0.7071, -0.7071, 0.0, -7.857e-08, 0.0, -1.0, -7.857e-08, 0.0, -1.0, -7.857e-08, 0.0, -1.0, -7.857e-08, 0.0, -1.0, -7.857e-08, 0.0, -1.0, -7.857e-08, 0.0, -1.0, 0.0, 0.0, 1.0, 0.0, 0.0, 1.0, 0.0, 0.0, 1.0, 0.0, 0.0, 1.0, 0.0, 0.0, 1.0, 0.0, 0.0, 1.0, -0.7071, -0.7071, 0.0, -0.7071, -0.7071, 0.0, -0.7071, -0.7071, 0.0, -0.7071, -0.7071, 0.0, -3.485e-07, 0.0, 1.0, -3.485e-07, 0.0, 1.0, -3.485e-07, 0.0, 1.0, -3.485e-07, 0.0, 1.0, -3.485e-07, 0.0, 1.0, -3.485e-07, 0.0, 1.0, -0.7071, 0.7071, 0.0, -0.7071, 0.7071, 0.0, -0.7071, 0.7071, 0.0, -0.7071, 0.7071, 0.0, 0.7071, -0.7071, 0.0, 0.7071, -0.7071, 0.0, 0.7071, -0.7071, 0.0, 0.7071, -0.7071, 0.0, -3.717e-07, 0.0, -1.0, -3.717e-07, 0.0, -1.0, -3.717e-07, 0.0, -1.0, -3.717e-07, 0.0, -1.0, -3.717e-07, 0.0, -1.0, -3.717e-07, 0.0, -1.0, 1.776e-09, 0.0, 1.0, 1.776e-09, 0.0, 1.0, 1.776e-09, 0.0, 1.0, 1.776e-09, 0.0, 1.0, 1.0, 5.588e-07, 0.0, 1.0, 5.588e-07, 0.0, 1.0, 5.588e-07, 0.0, 1.0, 5.588e-07, 0.0, 0.0, 0.0, -1.0, 0.0, 0.0, -1.0, 0.0, 0.0, -1.0, 0.0, 0.0, -1.0, 0.0, 0.0, 1.0, 0.0, 0.0, 1.0, 0.0, 0.0, 1.0, 0.0, 0.0, 1.0, 0.0, 0.0, 1.0, 0.0, 0.0, 1.0, 0.0, 0.0, 1.0, 0.0, 0.0, 1.0, 0.9773, 1.638e-07, 0.2118, 0.9773, 1.638e-07, 0.2118, 0.9773, 1.638e-07, 0.2118, 0.9773, 1.638e-07, 0.2118, 0.0, 0.0, -1.0, 0.0, 0.0, -1.0, 0.0, 0.0, -1.0, 0.0, 0.0, -1.0, 3.224e-07, 0.0, -1.0, 3.224e-07, 0.0, -1.0, 3.224e-07, 0.0, -1.0, 3.224e-07, 0.0, -1.0, 1.0, 0.0, 0.0, 1.0, 0.0, 0.0, 1.0, 0.0, 0.0, 1.0, 0.0, 0.0, 0.0, -1.0, 0.0, 0.0, -1.0, 0.0, 0.0, -1.0, 0.0, 0.0, -1.0, 0.0, 2.687e-08, 0.0, -1.0, 2.687e-08, 0.0, -1.0, 2.687e-08, 0.0, -1.0, 2.687e-08, 0.0, -1.0, 6.877e-07, 1.0, 0.0, 6.877e-07, 1.0, 0.0, 6.877e-07, 1.0, 0.0, 6.877e-07, 1.0, 0.0, 1.973e-07, -1.0, 0.0, 1.973e-07, -1.0, 0.0, 1.973e-07, -1.0, 0.0, 1.973e-07, -1.0, 0.0, 0.0, -1.0, 0.0, 0.0, -1.0, 0.0, 0.0, -1.0, 0.0, 0.0, -1.0, 0.0, 1.973e-07, -1.0, 0.0, 1.973e-07, -1.0, 0.0, 1.973e-07, -1.0, 0.0, 1.973e-07, -1.0, 0.0, 3.821e-07, -1.0, 0.0, 3.821e-07, -1.0, 0.0, 3.821e-07, -1.0, 0.0, 3.821e-07, -1.0, 0.0, 1.0, 0.0, 0.0, 1.0, 0.0, 0.0, 1.0, 0.0, 0.0, 1.0, 0.0, 0.0, 1.704e-07, 0.0, 1.0, 1.704e-07, 0.0, 1.0, 1.704e-07, 0.0, 1.0, 1.704e-07, 0.0, 1.0, -0.359, -0.9333, 0.0, -0.359, -0.9333, 0.0, -0.359, -0.9333, 0.0, -0.359, -0.9333, 0.0, 1.453e-07, -0.848, -0.53, 1.453e-07, -0.848, -0.53, 1.453e-07, -0.848, -0.53, 1.453e-07, -0.848, -0.53, 0.359, -0.9333, 0.0, 0.359, -0.9333, 0.0, 0.359, -0.9333, 0.0, 0.359, -0.9333, 0.0, 1.616e-07, -0.848, 0.53, 1.616e-07, -0.848, 0.53, 1.616e-07, -0.848, 0.53, 1.616e-07, -0.848, 0.53, 1.855e-07, -1.0, -9.274e-07, 1.855e-07, -1.0, -9.274e-07, 1.855e-07, -1.0, -9.274e-07, 1.855e-07, -1.0, -9.274e-07, 6.086e-07, -1.0, 0.0, 6.086e-07, -1.0, 0.0, 6.086e-07, -1.0, 0.0, 6.086e-07, -1.0, 0.0, 0.0, -1.0, 0.0, 0.0, -1.0, 0.0, 0.0, -1.0, 0.0, 0.0, -1.0, 0.0, 1.855e-07, -1.0, 9.274e-07, 1.855e-07, -1.0, 9.274e-07, 1.855e-07, -1.0, 9.274e-07, 1.855e-07, -1.0, 9.274e-07, 1.69e-07, -1.0, 0.0, 1.69e-07, -1.0, 0.0, 1.69e-07, -1.0, 0.0, 1.69e-07, -1.0, 0.0, 5.28e-09, 0.0, -1.0, 5.28e-09, 0.0, -1.0, 5.28e-09, 0.0, -1.0, 5.28e-09, 0.0, -1.0, 3.96e-09, 0.0, 1.0, 3.96e-09, 0.0, 1.0, 3.96e-09, 0.0, 1.0, 3.96e-09, 0.0, 1.0, -1.0, 0.0, 0.0, -1.0, 0.0, 0.0, -1.0, 0.0, 0.0, -1.0, 0.0, 0.0, -3.162e-07, 1.0, 2.635e-06, -3.162e-07, 1.0, 2.635e-06, -3.162e-07, 1.0, 2.635e-06, -3.162e-07, 1.0, 2.635e-06, 1.448e-06, 1.0, 0.0, 1.448e-06, 1.0, 0.0, 1.448e-06, 1.0, 0.0, 1.448e-06, 1.0, 0.0, -1.448e-06, -1.0, 0.0, -1.448e-06, -1.0, 0.0, -1.448e-06, -1.0, 0.0, -1.448e-06, -1.0, 0.0, 1.581e-07, -1.0, 1.976e-06, 1.581e-07, -1.0, 1.976e-06, 1.581e-07, -1.0, 1.976e-06, 1.581e-07, -1.0, 1.976e-06, -3.162e-07, 1.0, -2.635e-06, -3.162e-07, 1.0, -2.635e-06, -3.162e-07, 1.0, -2.635e-06, -3.162e-07, 1.0, -2.635e-06, 1.581e-07, -1.0, -1.976e-06, 1.581e-07, -1.0, -1.976e-06, 1.581e-07, -1.0, -1.976e-06, 1.581e-07, -1.0, -1.976e-06, 0.0, -1.0, 0.0, 0.0, -1.0, 0.0, 0.0, -1.0, 0.0, 0.0, -1.0, 0.0, -1.448e-06, 1.0, 0.0, -1.448e-06, 1.0, 0.0, -1.448e-06, 1.0, 0.0, -1.448e-06, 1.0, 0.0, -1.0, 2.328e-06, 0.0, -1.0, 2.328e-06, 0.0, -1.0, 2.328e-06, 0.0, -1.0, 2.328e-06, 0.0, -2.664e-09, 0.0, -1.0, -2.664e-09, 0.0, -1.0, -2.664e-09, 0.0, -1.0, -2.664e-09, 0.0, -1.0, 1.0, 0.0, 0.0, 1.0, 0.0, 0.0, 1.0, 0.0, 0.0, 1.0, 0.0, 0.0, 3.996e-09, 0.0, -1.0, 3.996e-09, 0.0, -1.0, 3.996e-09, 0.0, -1.0, 3.996e-09, 0.0, -1.0, 1.954e-08, 0.0, 1.0, 1.954e-08, 0.0, 1.0, 1.954e-08, 0.0, 1.0, 1.954e-08, 0.0, 1.0, -1.0, -3.492e-06, 0.0, -1.0, -3.492e-06, 0.0, -1.0, -3.492e-06, 0.0, -1.0, -3.492e-06, 0.0, 2.911e-14, 1.0, 1.221e-07, 2.911e-14, 1.0, 1.221e-07, 2.911e-14, 1.0, 1.221e-07, 2.911e-14, 1.0, 1.221e-07, 0.0, -1.0, 0.0, 0.0, -1.0, 0.0, 0.0, -1.0, 0.0, 0.0, -1.0, 0.0, 3.126e-07, -1.0, 1.172e-07, 3.126e-07, -1.0, 1.172e-07, 3.126e-07, -1.0, 1.172e-07, 3.126e-07, -1.0, 1.172e-07, 1.0, 1.164e-06, 0.0, 1.0, 1.164e-06, 0.0, 1.0, 1.164e-06, 0.0, 1.0, 1.164e-06, 0.0, 6.252e-07, -1.0, 0.0, 6.252e-07, -1.0, 0.0, 6.252e-07, -1.0, 0.0, 6.252e-07, -1.0, 0.0, 0.0, 0.0, -1.0, 0.0, 0.0, -1.0, 0.0, 0.0, -1.0, 0.0, 0.0, -1.0, 9.378e-07, -1.0, -1.221e-07, 9.378e-07, -1.0, -1.221e-07, 9.378e-07, -1.0, -1.221e-07, 9.378e-07, -1.0, -1.221e-07, -1.0, 0.0, -1.863e-07, -1.0, 0.0, -1.863e-07, -1.0, 0.0, -1.863e-07, -1.0, 0.0, -1.863e-07, -6.252e-07, -1.0, -1.856e-07, -6.252e-07, -1.0, -1.856e-07, -6.252e-07, -1.0, -1.856e-07, -6.252e-07, -1.0, -1.856e-07, -1.0, 0.0, 1.863e-07, -1.0, 0.0, 1.863e-07, -1.0, 0.0, 1.863e-07, -1.0, 0.0, 1.863e-07, 0.0, -1.0, 0.0, 0.0, -1.0, 0.0, 0.0, -1.0, 0.0, 0.0, -1.0, 0.0, 3.175e-08, 0.0, -1.0, 3.175e-08, 0.0, -1.0, 3.175e-08, 0.0, -1.0, 3.175e-08, 0.0, -1.0, 1.25e-06, 1.0, 0.0, 1.25e-06, 1.0, 0.0, 1.25e-06, 1.0, 0.0, 1.25e-06, 1.0, 0.0, 1.0, 1.164e-06, 0.0, 1.0, 1.164e-06, 0.0, 1.0, 1.164e-06, 0.0, 1.0, 1.164e-06, 0.0, 0.0, 1.0, 0.0, 0.0, 1.0, 0.0, 0.0, 1.0, 0.0, 0.0, 1.0, 0.0, 1.0, -1.746e-06, -1.388e-13, 1.0, -1.746e-06, -1.388e-13, 1.0, -1.746e-06, -1.388e-13, 1.0, -1.746e-06, -1.388e-13, 1.25e-06, 1.0, -4.885e-09, 1.25e-06, 1.0, -4.885e-09, 1.25e-06, 1.0, -4.885e-09, 1.25e-06, 1.0, -4.885e-09, 1.465e-08, 0.0, -1.0, 1.465e-08, 0.0, -1.0, 1.465e-08, 0.0, -1.0, 1.465e-08, 0.0, -1.0, 0.0, 1.0, 0.0, 0.0, 1.0, 0.0, 0.0, 1.0, 0.0, 0.0, 1.0, 0.0, -1.0, 0.0, 0.0, -1.0, 0.0, 0.0, -1.0, 0.0, 0.0, -1.0, 0.0, 0.0, -6.252e-07, 1.0, 1.172e-07, -6.252e-07, 1.0, 1.172e-07, -6.252e-07, 1.0, 1.172e-07, -6.252e-07, 1.0, 1.172e-07, -1.0, -5.821e-07, 9.313e-08, -1.0, -5.821e-07, 9.313e-08, -1.0, -5.821e-07, 9.313e-08, -1.0, -5.821e-07, 9.313e-08, 6.252e-07, -1.0, 0.0, 6.252e-07, -1.0, 0.0, 6.252e-07, -1.0, 0.0, 6.252e-07, -1.0, 0.0, 3.126e-07, -1.0, -6.106e-08, 3.126e-07, -1.0, -6.106e-08, 3.126e-07, -1.0, -6.106e-08, 3.126e-07, -1.0, -6.106e-08, -9.378e-07, -1.0, -1.221e-07, -9.378e-07, -1.0, -1.221e-07, -9.378e-07, -1.0, -1.221e-07, -9.378e-07, -1.0, -1.221e-07, 0.0, -1.0, -6.106e-08, 0.0, -1.0, -6.106e-08, 0.0, -1.0, -6.106e-08, 0.0, -1.0, -6.106e-08, 6.252e-07, -1.0, 0.0, 6.252e-07, -1.0, 0.0, 6.252e-07, -1.0, 0.0, 6.252e-07, -1.0, 0.0, 0.0, 1.0, 0.0, 0.0, 1.0, 0.0, 0.0, 1.0, 0.0, 0.0, 1.0, 0.0, -6.252e-07, 1.0, 9.281e-08, -6.252e-07, 1.0, 9.281e-08, -6.252e-07, 1.0, 9.281e-08, -6.252e-07, 1.0, 9.281e-08, 1.25e-06, 1.0, 0.0, 1.25e-06, 1.0, 0.0, 1.25e-06, 1.0, 0.0, 1.25e-06, 1.0, 0.0, -1.25e-06, 1.0, -2.125e-07, -1.25e-06, 1.0, -2.125e-07, -1.25e-06, 1.0, -2.125e-07, -1.25e-06, 1.0, -2.125e-07, -6.252e-07, 1.0, 1.221e-07, -6.252e-07, 1.0, 1.221e-07, -6.252e-07, 1.0, 1.221e-07, -6.252e-07, 1.0, 1.221e-07, 1.0, 1.746e-06, 1.863e-07, 1.0, 1.746e-06, 1.863e-07, 1.0, 1.746e-06, 1.863e-07, 1.0, 1.746e-06, 1.863e-07, 0.0, 0.0, 1.0, 0.0, 0.0, 1.0, 0.0, 0.0, 1.0, 0.0, 0.0, 1.0, 2.345e-07, 0.0, 1.0, 2.345e-07, 0.0, 1.0, 2.345e-07, 0.0, 1.0, 2.345e-07, 0.0, 1.0, -1.0, -1.455e-06, 0.0, -1.0, -1.455e-06, 0.0, -1.0, -1.455e-06, 0.0, -1.0, -1.455e-06, 0.0, -1.0, 0.0, 0.0, -1.0, 0.0, 0.0, -1.0, 0.0, 0.0, -1.0, 0.0, 0.0, -2.931e-08, 0.0, -1.0, -2.931e-08, 0.0, -1.0, -2.931e-08, 0.0, -1.0, -2.931e-08, 0.0, -1.0, 1.0, 1.455e-06, 0.0, 1.0, 1.455e-06, 0.0, 1.0, 1.455e-06, 0.0, 1.0, 1.455e-06, 0.0, 1.0, 0.0, 9.313e-08, 1.0, 0.0, 9.313e-08, 1.0, 0.0, 9.313e-08, 1.0, 0.0, 9.313e-08, 1.954e-08, 0.0, 1.0, 1.954e-08, 0.0, 1.0, 1.954e-08, 0.0, 1.0, 1.954e-08, 0.0, 1.0, 0.0, 0.0, 1.0, 0.0, 0.0, 1.0, 0.0, 0.0, 1.0, 0.0, 0.0, 1.0, -1.0, -2.328e-06, -9.313e-08, -1.0, -2.328e-06, -9.313e-08, -1.0, -2.328e-06, -9.313e-08, -1.0, -2.328e-06, -9.313e-08, 0.0, 0.0, -1.0, 0.0, 0.0, -1.0, 0.0, 0.0, -1.0, 0.0, 0.0, -1.0, 0.0, 0.0, -1.0, 0.0, 0.0, -1.0, 0.0, 0.0, -1.0, 0.0, 0.0, -1.0, 1.0, 0.0, 3.725e-07, 1.0, 0.0, 3.725e-07, 1.0, 0.0, 3.725e-07, 1.0, 0.0, 3.725e-07, -1.954e-08, 0.0, 1.0, -1.954e-08, 0.0, 1.0, -1.954e-08, 0.0, 1.0, -1.954e-08, 0.0, 1.0, 2.54e-07, 0.0, 1.0, 2.54e-07, 0.0, 1.0, 2.54e-07, 0.0, 1.0, 2.54e-07, 0.0, 1.0, -1.0, -2.328e-06, -1.863e-07, -1.0, -2.328e-06, -1.863e-07, -1.0, -2.328e-06, -1.863e-07, -1.0, -2.328e-06, -1.863e-07, 1.465e-08, 0.0, -1.0, 1.465e-08, 0.0, -1.0, 1.465e-08, 0.0, -1.0, 1.465e-08, 0.0, -1.0, 0.0, 0.0, -1.0, 0.0, 0.0, -1.0, 0.0, 0.0, -1.0, 0.0, 0.0, -1.0, -1.0, 0.0, 3.725e-07, -1.0, 0.0, 3.725e-07, -1.0, 0.0, 3.725e-07, -1.0, 0.0, 3.725e-07, 1.954e-08, 0.0, 1.0, 1.954e-08, 0.0, 1.0, 1.954e-08, 0.0, 1.0, 1.954e-08, 0.0, 1.0, -2.54e-07, 0.0, 1.0, -2.54e-07, 0.0, 1.0, -2.54e-07, 0.0, 1.0, -2.54e-07, 0.0, 1.0, 1.0, -1.164e-06, -1.863e-07, 1.0, -1.164e-06, -1.863e-07, 1.0, -1.164e-06, -1.863e-07, 1.0, -1.164e-06, -1.863e-07, -3.175e-08, 0.0, -1.0, -3.175e-08, 0.0, -1.0, -3.175e-08, 0.0, -1.0, -3.175e-08, 0.0, -1.0, -1.0, -2.328e-06, 9.313e-08, -1.0, -2.328e-06, 9.313e-08, -1.0, -2.328e-06, 9.313e-08, -1.0, -2.328e-06, 9.313e-08, 0.0, 0.0, 1.0, 0.0, 0.0, 1.0, 0.0, 0.0, 1.0, 0.0, 0.0, 1.0, -2.54e-07, 0.0, 1.0, -2.54e-07, 0.0, 1.0, -2.54e-07, 0.0, 1.0, -2.54e-07, 0.0, 1.0, 1.0, -1.164e-06, -1.863e-07, 1.0, -1.164e-06, -1.863e-07, 1.0, -1.164e-06, -1.863e-07, 1.0, -1.164e-06, -1.863e-07, 1.0, -5.821e-07, 0.0, 1.0, -5.821e-07, 0.0, 1.0, -5.821e-07, 0.0, 1.0, -5.821e-07, 0.0, 3.175e-08, 0.0, -1.0, 3.175e-08, 0.0, -1.0, 3.175e-08, 0.0, -1.0, 3.175e-08, 0.0, -1.0, -1.749e-07, 1.0, 1.093e-06, -1.749e-07, 1.0, 1.093e-06, -1.749e-07, 1.0, 1.093e-06, -1.749e-07, 1.0, 1.093e-06, 1.25e-06, 1.0, 0.0, 1.25e-06, 1.0, 0.0, 1.25e-06, 1.0, 0.0, 1.25e-06, 1.0, 0.0, -1.749e-07, 1.0, -1.093e-06, -1.749e-07, 1.0, -1.093e-06, -1.749e-07, 1.0, -1.093e-06, -1.749e-07, 1.0, -1.093e-06, -6.252e-07, 1.0, 0.0, -6.252e-07, 1.0, 0.0, -6.252e-07, 1.0, 0.0, -6.252e-07, 1.0, 0.0, -1.433e-07, 1.0, 0.0, -1.433e-07, 1.0, 0.0, -1.433e-07, 1.0, 0.0, -1.433e-07, 1.0, 0.0, 2.687e-08, 0.0, 1.0, 2.687e-08, 0.0, 1.0, 2.687e-08, 0.0, 1.0, 2.687e-08, 0.0, 1.0, -1.0, -5.821e-07, 0.0, -1.0, -5.821e-07, 0.0, -1.0, -5.821e-07, 0.0, -1.0, -5.821e-07, 0.0, 1.0, -3.492e-06, 0.0, 1.0, -3.492e-06, 0.0, 1.0, -3.492e-06, 0.0, 1.0, -3.492e-06, 0.0, -1.0, 0.0, 0.0, -1.0, 0.0, 0.0, -1.0, 0.0, 0.0, -1.0, 0.0, 0.0, -1.0, 0.0, 0.0, -1.0, 0.0, 0.0, -1.0, 0.0, 0.0, -1.0, 0.0, 0.0, -1.0, -6.163e-07, -2.63e-07, -1.0, -6.163e-07, -2.63e-07, -1.0, -6.163e-07, -2.63e-07, -1.0, -6.163e-07, -2.63e-07, -1.0, 0.0, 0.0, -1.0, 0.0, 0.0, -1.0, 0.0, 0.0, -1.0, 0.0, 0.0, 9.17e-07, -1.0, 0.0, 9.17e-07, -1.0, 0.0, 9.17e-07, -1.0, 0.0, 9.17e-07, -1.0, 0.0, 0.0, 0.0, 1.0, 0.0, 0.0, 1.0, 0.0, 0.0, 1.0, 0.0, 0.0, 1.0, -2.292e-07, 1.0, 0.0, -2.292e-07, 1.0, 0.0, -2.292e-07, 1.0, 0.0, -2.292e-07, 1.0, 0.0, -4.478e-08, 0.0, -1.0, -4.478e-08, 0.0, -1.0, -4.478e-08, 0.0, -1.0, -4.478e-08, 0.0, -1.0, -1.0, 0.0, 0.0, -1.0, 0.0, 0.0, -1.0, 0.0, 0.0, -1.0, 0.0, 0.0, -1.0, 3.881e-07, 5.551e-13, -1.0, 3.881e-07, 5.551e-13, -1.0, 3.881e-07, 5.551e-13, -1.0, 3.881e-07, 5.551e-13, -1.0, 0.0, 0.0, -1.0, 0.0, 0.0, -1.0, 0.0, 0.0, -1.0, 0.0, 0.0, -1.0, 3.881e-07, -5.551e-13, -1.0, 3.881e-07, -5.551e-13, -1.0, 3.881e-07, -5.551e-13, -1.0, 3.881e-07, -5.551e-13, -1.0, 2.661e-06, 0.0, -1.0, 2.661e-06, 0.0, -1.0, 2.661e-06, 0.0, -1.0, 2.661e-06, 0.0, -1.0, 0.0, -2.98e-06, -1.0, 0.0, -2.98e-06, -1.0, 0.0, -2.98e-06, -1.0, 0.0, -2.98e-06, -1.0, -2.661e-06, 0.0, -1.0, -2.661e-06, 0.0, -1.0, -2.661e-06, 0.0, -1.0, -2.661e-06, 0.0, -1.0, 0.0, 2.98e-06, -1.0, 0.0, 2.98e-06, -1.0, 0.0, 2.98e-06, -1.0, 0.0, 2.98e-06, -1.0, 3.991e-06, 0.0, -1.0, 3.991e-06, 0.0, -1.0, 3.991e-06, 0.0, -1.0, 3.991e-06, 0.0, -1.0, 0.0, -2.98e-06, -1.0, 0.0, -2.98e-06, -1.0, 0.0, -2.98e-06, -1.0, 0.0, -2.98e-06, -1.0, -3.991e-06, 0.0, -1.0, -3.991e-06, 0.0, -1.0, -3.991e-06, 0.0, -1.0, -3.991e-06, 0.0, -1.0, 0.0, 2.98e-06, -1.0, 0.0, 2.98e-06, -1.0, 0.0, 2.98e-06, -1.0, 0.0, 2.98e-06, -1.0, 0.0, 0.0, -1.0, 0.0, 0.0, -1.0, 0.0, 0.0, -1.0, 0.0, 0.0, -1.0, 3.881e-07, 5.551e-13, -1.0, 3.881e-07, 5.551e-13, -1.0, 3.881e-07, 5.551e-13, -1.0, 3.881e-07, 5.551e-13, -1.0, 0.0, 0.0, -1.0, 0.0, 0.0, -1.0, 0.0, 0.0, -1.0, 0.0, 0.0, -1.0, 3.881e-07, -5.551e-13, -1.0, 3.881e-07, -5.551e-13, -1.0, 3.881e-07, -5.551e-13, -1.0, 3.881e-07, -5.551e-13, -1.0, 0.0, 0.0, -1.0, 0.0, 0.0, -1.0, 0.0, 0.0, -1.0, 0.0, 0.0, -1.0, 0.0, 0.0, -1.0, 0.0, 0.0, -1.0, 0.0, 0.0, -1.0, 0.0, 0.0, -1.0, 0.0, 0.0, -1.0, 0.0, 0.0, -1.0, 0.0, 0.0, -1.0, 0.0, 0.0, -1.0, 0.0, 0.0, -1.0, 0.0, 0.0, -1.0, 0.0, 0.0, -1.0, 0.0, 0.0, 0.0, 0.0, -1.0, 0.0, 0.0, -1.0, 0.0, 0.0, -1.0, 0.0, 0.0, -1.0, 0.0, 0.0, 1.0, 0.0, 0.0, 1.0, 0.0, 0.0, 1.0, 0.0, 0.0, 1.0, 9.17e-07, -1.0, 0.0, 9.17e-07, -1.0, 0.0, 9.17e-07, -1.0, 0.0, 9.17e-07, -1.0, 0.0, -2.292e-07, 1.0, 0.0, -2.292e-07, 1.0, 0.0, -2.292e-07, 1.0, 0.0, -2.292e-07, 1.0, 0.0, 9.17e-07, -1.0, 0.0, 9.17e-07, -1.0, 0.0, 9.17e-07, -1.0, 0.0, 9.17e-07, -1.0, 0.0, -9.17e-07, 1.0, 0.0, -9.17e-07, 1.0, 0.0, -9.17e-07, 1.0, 0.0, -9.17e-07, 1.0, 0.0, -4.478e-08, 0.0, 1.0, -4.478e-08, 0.0, 1.0, -4.478e-08, 0.0, 1.0, -4.478e-08, 0.0, 1.0, 9.17e-07, -1.0, 0.0, 9.17e-07, -1.0, 0.0, 9.17e-07, -1.0, 0.0, 9.17e-07, -1.0, 0.0, 0.0, 0.0, 1.0, 0.0, 0.0, 1.0, 0.0, 0.0, 1.0, 0.0, 0.0, 1.0, -9.17e-07, 1.0, 0.0, -9.17e-07, 1.0, 0.0, -9.17e-07, 1.0, 0.0, -9.17e-07, 1.0, 0.0, 0.0, 0.0, -1.0, 0.0, 0.0, -1.0, 0.0, 0.0, -1.0, 0.0, 0.0, -1.0, 0.0, 0.0, -1.0, 0.0, 0.0, -1.0, 0.0, 0.0, -1.0, 0.0, 0.0, -1.0, -1.0, -1.746e-06, 0.0, -1.0, -1.746e-06, 0.0, -1.0, -1.746e-06, 0.0, -1.0, -1.746e-06, 0.0, 5.535e-07, -1.0, -2.07e-08, 2.554e-07, -1.0, 0.0, 2.554e-07, -1.0, 0.0, 5.535e-07, -1.0, -2.07e-08, 5.535e-07, -1.0, 4.051e-07, 5.535e-07, -1.0, -2.07e-08, 5.535e-07, -1.0, -2.07e-08, 5.535e-07, -1.0, 4.051e-07, 2.554e-07, -1.0, 4.257e-07, 5.535e-07, -1.0, 4.051e-07, 5.535e-07, -1.0, 4.051e-07, 2.554e-07, -1.0, 4.257e-07, 2.554e-07, -1.0, 0.0, 2.554e-07, -1.0, 4.257e-07, 2.554e-07, -1.0, 4.257e-07, 2.554e-07, -1.0, 0.0, -3.087e-07, 1.0, 6.652e-08, -3.087e-07, 1.0, 6.652e-08, -8.515e-08, 1.0, 8.722e-08, -8.515e-08, 1.0, 8.722e-08, -3.14e-07, 1.0, -1.996e-07, -3.14e-07, 1.0, -1.996e-07, -3.087e-07, 1.0, 6.652e-08, -3.087e-07, 1.0, 6.652e-08, -9.047e-08, 1.0, -1.789e-07, -9.047e-08, 1.0, -1.789e-07, -3.14e-07, 1.0, -1.996e-07, -3.14e-07, 1.0, -1.996e-07, -8.515e-08, 1.0, 8.722e-08, -8.515e-08, 1.0, 8.722e-08, -9.047e-08, 1.0, -1.789e-07, -9.047e-08, 1.0, -1.789e-07, -1.0, -2.484e-07, 6.623e-08, -1.0, -2.484e-07, 6.623e-08, -1.0, 2.07e-07, 6.623e-08, -1.0, 2.07e-07, 6.623e-08, -1.0, -2.07e-07, 6.623e-08, -1.0, -2.07e-07, 6.623e-08, -1.0, -2.484e-07, 6.623e-08, -1.0, -2.484e-07, 6.623e-08, -1.0, 2.484e-07, 6.623e-08, -1.0, 2.484e-07, 6.623e-08, -1.0, -2.07e-07, 6.623e-08, -1.0, -2.07e-07, 6.623e-08, -1.0, 2.07e-07, 6.623e-08, -1.0, 2.07e-07, 6.623e-08, -1.0, 2.484e-07, 6.623e-08, -1.0, 2.484e-07, 6.623e-08, 1.0, 7.451e-07, -1.821e-07, 1.0, 8.278e-08, -1.987e-07, 1.0, 8.278e-08, -1.987e-07, 1.0, 7.451e-07, -1.821e-07, 1.0, 7.451e-07, 2.649e-07, 1.0, 7.451e-07, -1.821e-07, 1.0, 7.451e-07, -1.821e-07, 1.0, 7.451e-07, 2.649e-07, 1.0, 8.278e-08, 2.484e-07, 1.0, 7.451e-07, 2.649e-07, 1.0, 7.451e-07, 2.649e-07, 1.0, 8.278e-08, 2.484e-07, 1.0, 8.278e-08, -1.987e-07, 1.0, 8.278e-08, 2.484e-07, 1.0, 8.278e-08, 2.484e-07, 1.0, 8.278e-08, -1.987e-07, 1.975e-07, 1.903e-14, 1.0, 2.055e-07, -9.516e-15, 1.0, 2.055e-07, -9.516e-15, 1.0, 1.975e-07, 1.903e-14, 1.0, 3.193e-08, 1.903e-14, 1.0, 1.975e-07, 1.903e-14, 1.0, 1.975e-07, 1.903e-14, 1.0, 3.193e-08, 1.903e-14, 1.0, 3.991e-08, -9.516e-15, 1.0, 3.193e-08, 1.903e-14, 1.0, 3.193e-08, 1.903e-14, 1.0, 3.991e-08, -9.516e-15, 1.0, 2.055e-07, -9.516e-15, 1.0, 3.991e-08, -9.516e-15, 1.0, 3.991e-08, -9.516e-15, 1.0, 2.055e-07, -9.516e-15, 1.0, 1.123e-07, 1.269e-14, -1.0, 1.123e-07, 1.269e-14, -1.0, 1.257e-07, -3.806e-14, -1.0, 1.257e-07, -3.806e-14, -1.0, 5.026e-08, 1.269e-14, -1.0, 5.026e-08, 1.269e-14, -1.0, 1.123e-07, 1.269e-14, -1.0, 1.123e-07, 1.269e-14, -1.0, 6.357e-08, -3.806e-14, -1.0, 6.357e-08, -3.806e-14, -1.0, 5.026e-08, 1.269e-14, -1.0, 5.026e-08, 1.269e-14, -1.0, 1.257e-07, -3.806e-14, -1.0, 1.257e-07, -3.806e-14, -1.0, 6.357e-08, -3.806e-14, -1.0, 6.357e-08, -3.806e-14, -1.0, 7.391e-09, 3.172e-15, -1.0, 7.391e-09, 3.172e-15, -1.0, -9.609e-08, 3.172e-15, -1.0, -9.609e-08, 3.172e-15, -1.0, 7.391e-09, -6.344e-15, -1.0, 7.391e-09, -6.344e-15, -1.0, 7.391e-09, 3.172e-15, -1.0, 7.391e-09, 3.172e-15, -1.0, -9.609e-08, -6.344e-15, -1.0, -9.609e-08, -6.344e-15, -1.0, 7.391e-09, -6.344e-15, -1.0, 7.391e-09, -6.344e-15, -1.0, -9.609e-08, 3.172e-15, -1.0, -9.609e-08, 3.172e-15, -1.0, -9.609e-08, -6.344e-15, -1.0, -9.609e-08, -6.344e-15, -1.0, 5.322e-08, 4.758e-14, 1.0, -1.123e-07, 4.758e-14, 1.0, -1.123e-07, 4.758e-14, 1.0, 5.322e-08, 4.758e-14, 1.0, 5.322e-08, -1.586e-14, 1.0, 5.322e-08, 4.758e-14, 1.0, 5.322e-08, 4.758e-14, 1.0, 5.322e-08, -1.586e-14, 1.0, -1.123e-07, -1.586e-14, 1.0, 5.322e-08, -1.586e-14, 1.0, 5.322e-08, -1.586e-14, 1.0, -1.124e-07, -1.586e-14, 1.0, -1.123e-07, 4.758e-14, 1.0, -1.123e-07, -1.586e-14, 1.0, -1.124e-07, -1.586e-14, 1.0, -1.123e-07, 4.758e-14, 1.0, 4.098e-07, -1.0, 2.129e-07, 2.608e-07, -1.0, 2.129e-07, 2.608e-07, -1.0, 2.129e-07, 4.098e-07, -1.0, 2.129e-07, 4.098e-07, -1.0, 0.0, 4.098e-07, -1.0, 2.129e-07, 4.098e-07, -1.0, 2.129e-07, 4.098e-07, -1.0, 0.0, 2.608e-07, -1.0, 0.0, 4.098e-07, -1.0, 0.0, 4.098e-07, -1.0, 0.0, 2.608e-07, -1.0, 0.0, 2.608e-07, -1.0, 2.129e-07, 2.608e-07, -1.0, 0.0, 2.608e-07, -1.0, 0.0, 2.608e-07, -1.0, 2.129e-07, -9.579e-08, 1.0, -1.73e-07, -9.579e-08, 1.0, -1.73e-07, -2.448e-07, 1.0, -1.316e-07, -2.448e-07, 1.0, -1.316e-07, -1.064e-07, 1.0, 1.464e-07, -1.064e-07, 1.0, 1.464e-07, -9.579e-08, 1.0, -1.73e-07, -9.579e-08, 1.0, -1.73e-07, -2.554e-07, 1.0, 1.877e-07, -2.554e-07, 1.0, 1.877e-07, -1.064e-07, 1.0, 1.464e-07, -1.064e-07, 1.0, 1.464e-07, -2.448e-07, 1.0, -1.316e-07, -2.448e-07, 1.0, -1.316e-07, -2.554e-07, 1.0, 1.877e-07, -2.554e-07, 1.0, 1.877e-07, -1.0, 2.897e-07, -1.49e-07, -1.0, 2.897e-07, -1.49e-07, -1.0, -6.209e-07, -1.49e-07, -1.0, -6.209e-07, -1.49e-07, -1.0, 2.897e-07, 1.49e-07, -1.0, 2.897e-07, 1.49e-07, -1.0, 2.897e-07, -1.49e-07, -1.0, 2.897e-07, -1.49e-07, -1.0, -6.209e-07, 1.49e-07, -1.0, -6.209e-07, 1.49e-07, -1.0, 2.897e-07, 1.49e-07, -1.0, 2.897e-07, 1.49e-07, -1.0, -6.209e-07, -1.49e-07, -1.0, -6.209e-07, -1.49e-07, -1.0, -6.209e-07, 1.49e-07, -1.0, -6.209e-07, 1.49e-07, 1.0, 8.278e-08, -1.974e-14, 1.0, 8.278e-08, -1.974e-14, 1.0, 8.278e-08, -1.974e-14, 1.0, 8.278e-08, -1.974e-14, 1.0, 8.278e-08, 1.974e-14, 1.0, 8.278e-08, -1.974e-14, 1.0, 8.278e-08, -1.974e-14, 1.0, 8.278e-08, 1.974e-14, 1.0, 8.278e-08, 1.974e-14, 1.0, 8.278e-08, 1.974e-14, 1.0, 8.278e-08, 1.974e-14, 1.0, 8.278e-08, 1.974e-14, 1.0, 8.278e-08, -1.974e-14, 1.0, 8.278e-08, 1.974e-14, 1.0, 8.278e-08, 1.974e-14, 1.0, 8.278e-08, -1.974e-14, -0.9659, 0.2588, 0.0, -0.9659, 0.2588, 0.0, -0.9659, 0.2588, 0.0, -0.9659, 0.2588, 0.0, -0.7071, 0.7071, 0.0, -0.7071, 0.7071, 0.0, -0.7071, 0.7071, 0.0, -0.7071, 0.7071, 0.0, -0.2588, 0.9659, 0.0, -0.2588, 0.9659, 0.0, -0.2588, 0.9659, 0.0, -0.2588, 0.9659, 0.0, 0.9659, 0.2588, 0.0, 0.9659, 0.2588, 0.0, 0.9659, 0.2588, 0.0, 0.9659, 0.2588, 0.0, 0.7071, 0.7071, 0.0, 0.7071, 0.7071, 0.0, 0.7071, 0.7071, 0.0, 0.7071, 0.7071, 0.0, 0.2588, 0.9659, 0.0, 0.2588, 0.9659, 0.0, 0.2588, 0.9659, 0.0, 0.2588, 0.9659, 0.0, 0.2588, -0.9659, 0.0, 0.2588, -0.9659, 0.0, 0.2588, -0.9659, 0.0, 0.2588, -0.9659, 0.0, 0.7071, -0.7071, 0.0, 0.7071, -0.7071, 0.0, 0.7071, -0.7071, 0.0, 0.7071, -0.7071, 0.0, 0.9659, -0.2588, 0.0, 0.9659, -0.2588, 0.0, 0.9659, -0.2588, 0.0, 0.9659, -0.2588, 0.0, -0.9659, -0.2588, 0.0, -0.9659, -0.2588, 0.0, -0.9659, -0.2588, 0.0, -0.9659, -0.2588, 0.0, -0.7071, -0.7071, 0.0, -0.7071, -0.7071, 0.0, -0.7071, -0.7071, 0.0, -0.7071, -0.7071, 0.0, -0.2588, -0.9659, 0.0, -0.2588, -0.9659, 0.0, -0.2588, -0.9659, 0.0, -0.2588, -0.9659, 0.0, 1.192e-06, 1.0, 0.0, 1.192e-06, 1.0, 0.0, 1.192e-06, 1.0, 0.0, 1.192e-06, 1.0, 0.0, -1.0, -5.588e-07, 0.0, -1.0, -5.588e-07, 0.0, -1.0, -5.588e-07, 0.0, -1.0, -5.588e-07, 0.0, -2.98e-07, 0.0, 1.0, -2.98e-07, 0.0, 1.0, -2.98e-07, 0.0, 1.0, -2.98e-07, 0.0, 1.0, -2.98e-07, 0.0, 1.0, -2.98e-07, 0.0, 1.0, -2.98e-07, 0.0, 1.0, -2.98e-07, 0.0, 1.0, -2.98e-07, 0.0, 1.0, -2.98e-07, 0.0, 1.0, -2.98e-07, 0.0, 1.0, -2.98e-07, 0.0, 1.0, -2.98e-07, 0.0, 1.0, -2.98e-07, 0.0, 1.0, -2.98e-07, 0.0, 1.0, -2.98e-07, 0.0, 1.0, 1.0, 0.0, 0.0, 1.0, 0.0, 0.0, 1.0, 0.0, 0.0, 1.0, 0.0, 0.0, 1.192e-06, -1.0, 0.0, 1.192e-06, -1.0, 0.0, 1.192e-06, -1.0, 0.0, 1.192e-06, -1.0, 0.0, -0.9659, 0.2588, 0.0, -0.9659, 0.2588, 0.0, -0.9659, 0.2588, 0.0, -0.9659, 0.2588, 0.0, -0.7071, 0.7071, 0.0, -0.7071, 0.7071, 0.0, -0.7071, 0.7071, 0.0, -0.7071, 0.7071, 0.0, -0.2588, 0.9659, 0.0, -0.2588, 0.9659, 0.0, -0.2588, 0.9659, 0.0, -0.2588, 0.9659, 0.0, 0.9659, 0.2588, 0.0, 0.9659, 0.2588, 0.0, 0.9659, 0.2588, 0.0, 0.9659, 0.2588, 0.0, 0.7071, 0.7071, 0.0, 0.7071, 0.7071, 0.0, 0.7071, 0.7071, 0.0, 0.7071, 0.7071, 0.0, 0.2588, 0.9659, 0.0, 0.2588, 0.9659, 0.0, 0.2588, 0.9659, 0.0, 0.2588, 0.9659, 0.0, 0.2588, -0.9659, 0.0, 0.2588, -0.9659, 0.0, 0.2588, -0.9659, 0.0, 0.2588, -0.9659, 0.0, 0.7071, -0.7071, 0.0, 0.7071, -0.7071, 0.0, 0.7071, -0.7071, 0.0, 0.7071, -0.7071, 0.0, 0.9659, -0.2588, 0.0, 0.9659, -0.2588, 0.0, 0.9659, -0.2588, 0.0, 0.9659, -0.2588, 0.0, -0.9659, -0.2588, 0.0, -0.9659, -0.2588, 0.0, -0.9659, -0.2588, 0.0, -0.9659, -0.2588, 0.0, -0.7071, -0.7071, 0.0, -0.7071, -0.7071, 0.0, -0.7071, -0.7071, 0.0, -0.7071, -0.7071, 0.0, -0.2588, -0.9659, 0.0, -0.2588, -0.9659, 0.0, -0.2588, -0.9659, 0.0, -0.2588, -0.9659, 0.0, -1.192e-06, 1.0, 0.0, -1.192e-06, 1.0, 0.0, -1.192e-06, 1.0, 0.0, -1.192e-06, 1.0, 0.0, -1.0, 5.588e-07, 0.0, -1.0, 5.588e-07, 0.0, -1.0, 5.588e-07, 0.0, -1.0, 5.588e-07, 0.0, -2.303e-07, 0.0, 1.0, -2.303e-07, 0.0, 1.0, -2.303e-07, 0.0, 1.0, -2.303e-07, 0.0, 1.0, -2.303e-07, 0.0, 1.0, -2.303e-07, 0.0, 1.0, -2.303e-07, 0.0, 1.0, -2.303e-07, 0.0, 1.0, -2.303e-07, 0.0, 1.0, -2.303e-07, 0.0, 1.0, -2.303e-07, 0.0, 1.0, -2.303e-07, 0.0, 1.0, -2.303e-07, 0.0, 1.0, -2.303e-07, 0.0, 1.0, -2.303e-07, 0.0, 1.0, -2.303e-07, 0.0, 1.0, 1.0, 2.235e-06, 0.0, 1.0, 2.235e-06, 0.0, 1.0, 2.235e-06, 0.0, 1.0, 2.235e-06, 0.0, 5.96e-07, -1.0, 0.0, 5.96e-07, -1.0, 0.0, 5.96e-07, -1.0, 0.0, 5.96e-07, -1.0, 0.0, -1.0, -6.163e-07, 2.63e-07, -1.0, -6.163e-07, 2.63e-07, -1.0, -6.163e-07, 2.63e-07, -1.0, -6.163e-07, 2.63e-07, -0.8989, 0.4382, 0.0, -0.8989, 0.4382, 0.0, -0.8989, 0.4382, 0.0, -0.8989, 0.4382, 0.0, -1.0, 0.0, 0.0, -1.0, 0.0, 0.0, -1.0, 0.0, 0.0, -1.0, 0.0, 0.0, -0.8989, -0.4382, 0.0, -0.8989, -0.4382, 0.0, -0.8989, -0.4382, 0.0, -0.8989, -0.4382, 0.0, 0.0, 0.0, -1.0, 0.0, 0.0, -1.0, 0.0, 0.0, -1.0, 0.0, 0.0, -1.0, 0.0, 0.3511, -0.9363, 0.0, 0.3511, -0.9363, 0.0, 0.3511, -0.9363, 0.0, 0.3511, -0.9363, 4.605e-08, 0.0, -1.0, 4.605e-08, 0.0, -1.0, 4.605e-08, 0.0, -1.0, 4.605e-08, 0.0, -1.0, 0.0, 0.3511, -0.9363, 0.0, 0.3511, -0.9363, 0.0, 0.3511, -0.9363, 0.0, 0.3511, -0.9363, 0.9773, 2.731e-07, 0.2118, 0.9773, 2.731e-07, 0.2118, 0.9773, 2.731e-07, 0.2118, 0.9773, 2.731e-07, 0.2118, 0.9251, -0.329, 0.1895, 0.9251, -0.329, 0.1895, 0.9251, -0.329, 0.1895, 0.9251, -0.329, 0.1895, 0.0, 0.0, 1.0, 0.0, 0.0, 1.0, 0.0, 0.0, 1.0, 0.0, 0.0, 1.0, 1.028e-07, -0.4934, 0.8698, 1.028e-07, -0.4934, 0.8698, 1.028e-07, -0.4934, 0.8698, 1.028e-07, -0.4934, 0.8698, 0.0, 0.0, 1.0, 0.0, 0.0, 1.0, 0.0, 0.0, 1.0, 0.0, 0.0, 1.0, 1.288e-07, -0.4648, 0.8854, 1.288e-07, -0.4648, 0.8854, 1.288e-07, -0.4648, 0.8854, 1.288e-07, -0.4648, 0.8854, 0.0, 0.0, -1.0, 0.0, 0.0, -1.0, 0.0, 0.0, -1.0, 0.0, 0.0, -1.0, -6.809e-08, 0.3511, -0.9363, -6.809e-08, 0.3511, -0.9363, -6.809e-08, 0.3511, -0.9363, -6.809e-08, 0.3511, -0.9363, 1.0, 0.0, 0.0, 1.0, 0.0, 0.0, 1.0, 0.0, 0.0, 1.0, 0.0, 0.0, 0.716, 0.6981, 0.0, 0.716, 0.6981, 0.0, 0.716, 0.6981, 0.0, 0.716, 0.6981, 0.0, -1.0, -5.239e-06, 0.0, -1.0, -5.239e-06, 0.0, -1.0, -5.239e-06, 0.0, -1.0, -5.239e-06, 0.0, -0.8989, 0.4382, 0.0, -0.8989, 0.4382, 0.0, -0.8989, 0.4382, 0.0, -0.8989, 0.4382, 0.0, 0.716, -0.6981, 0.0, 0.716, -0.6981, 0.0, 0.716, -0.6981, 0.0, 0.716, -0.6981, 0.0, 1.0, 0.0, 0.0, 1.0, 0.0, 0.0, 1.0, 0.0, 0.0, 1.0, 0.0, 0.0, 6.809e-08, -0.3511, -0.9363, 6.809e-08, -0.3511, -0.9363, 6.809e-08, -0.3511, -0.9363, 6.809e-08, -0.3511, -0.9363, 0.0, 0.0, -1.0, 0.0, 0.0, -1.0, 0.0, 0.0, -1.0, 0.0, 0.0, -1.0, -1.288e-07, 0.4648, 0.8854, -1.288e-07, 0.4648, 0.8854, -1.288e-07, 0.4648, 0.8854, -1.288e-07, 0.4648, 0.8854, 0.0, 0.0, 1.0, 0.0, 0.0, 1.0, 0.0, 0.0, 1.0, 0.0, 0.0, 1.0, -7.906e-08, 0.4934, 0.8698, -7.906e-08, 0.4934, 0.8698, -7.906e-08, 0.4934, 0.8698, -7.906e-08, 0.4934, 0.8698, 0.0, 0.0, 1.0, 0.0, 0.0, 1.0, 0.0, 0.0, 1.0, 0.0, 0.0, 1.0, 0.9251, 0.329, 0.1895, 0.9251, 0.329, 0.1895, 0.9251, 0.329, 0.1895, 0.9251, 0.329, 0.1895, 0.9818, 0.0, 0.1897, 0.9818, 0.0, 0.1897, 0.9818, 0.0, 0.1897, 0.9818, 0.0, 0.1897, 6.809e-08, -0.3511, -0.9363, 6.809e-08, -0.3511, -0.9363, 6.809e-08, -0.3511, -0.9363, 6.809e-08, -0.3511, -0.9363, 0.0, 0.0, -1.0, 0.0, 0.0, -1.0, 0.0, 0.0, -1.0, 0.0, 0.0, -1.0, 0.0, -0.3511, -0.9363, 0.0, -0.3511, -0.9363, 0.0, -0.3511, -0.9363, 0.0, -0.3511, -0.9363, 0.0, 0.0, -1.0, 0.0, 0.0, -1.0, 0.0, 0.0, -1.0, 0.0, 0.0, -1.0, -0.8989, 0.4382, 0.0, -0.8989, 0.4382, 0.0, -0.8989, 0.4382, 0.0, -0.8989, 0.4382, 0.0, -1.0, 0.0, 0.0, -1.0, 0.0, 0.0, -1.0, 0.0, 0.0, -1.0, 0.0, 0.0, -0.8989, -0.4382, 0.0, -0.8989, -0.4382, 0.0, -0.8989, -0.4382, 0.0, -0.8989, -0.4382, 0.0, -1.0, 0.0, 0.0, -1.0, 0.0, 0.0, -1.0, 0.0, 0.0, -1.0, 0.0, 0.0, -0.8989, -0.4382, 0.0, -0.8989, -0.4382, 0.0, -0.8989, -0.4382, 0.0, -0.8989, -0.4382, 0.0, -1.0, 0.0, 0.0, -1.0, 0.0, 0.0, -1.0, 0.0, 0.0, -1.0, 0.0, 0.0, -0.9659, 0.2588, 0.0, -0.9659, 0.2588, 0.0, -0.9659, 0.2588, 0.0, -0.9659, 0.2588, 0.0, -0.7071, 0.7071, 0.0, -0.7071, 0.7071, 0.0, -0.7071, 0.7071, 0.0, -0.7071, 0.7071, 0.0, -0.2588, 0.9659, 0.0, -0.2588, 0.9659, 0.0, -0.2588, 0.9659, 0.0, -0.2588, 0.9659, 0.0, 0.9659, 0.2588, 0.0, 0.9659, 0.2588, 0.0, 0.9659, 0.2588, 0.0, 0.9659, 0.2588, 0.0, 0.7071, 0.7071, 0.0, 0.7071, 0.7071, 0.0, 0.7071, 0.7071, 0.0, 0.7071, 0.7071, 0.0, 0.2588, 0.9659, 0.0, 0.2588, 0.9659, 0.0, 0.2588, 0.9659, 0.0, 0.2588, 0.9659, 0.0, 0.2588, -0.9659, 0.0, 0.2588, -0.9659, 0.0, 0.2588, -0.9659, 0.0, 0.2588, -0.9659, 0.0, 0.7071, -0.7071, 0.0, 0.7071, -0.7071, 0.0, 0.7071, -0.7071, 0.0, 0.7071, -0.7071, 0.0, 0.9659, -0.2588, 0.0, 0.9659, -0.2588, 0.0, 0.9659, -0.2588, 0.0, 0.9659, -0.2588, 0.0, -0.9659, -0.2588, 0.0, -0.9659, -0.2588, 0.0, -0.9659, -0.2588, 0.0, -0.9659, -0.2588, 0.0, -0.7071, -0.7071, 0.0, -0.7071, -0.7071, 0.0, -0.7071, -0.7071, 0.0, -0.7071, -0.7071, 0.0, -0.2588, -0.9659, 0.0, -0.2588, -0.9659, 0.0, -0.2588, -0.9659, 0.0, -0.2588, -0.9659, 0.0, 0.0, 1.0, 0.0, 0.0, 1.0, 0.0, 0.0, 1.0, 0.0, 0.0, 1.0, 0.0, -1.0, -2.235e-06, 0.0, -1.0, -2.235e-06, 0.0, -1.0, -2.235e-06, 0.0, -1.0, -2.235e-06, 0.0, -1.084e-07, 0.0, 1.0, -1.084e-07, 0.0, 1.0, -1.084e-07, 0.0, 1.0, -1.084e-07, 0.0, 1.0, -1.084e-07, 0.0, 1.0, -1.084e-07, 0.0, 1.0, -1.084e-07, 0.0, 1.0, -1.084e-07, 0.0, 1.0, -1.084e-07, 0.0, 1.0, -1.084e-07, 0.0, 1.0, -1.084e-07, 0.0, 1.0, -1.084e-07, 0.0, 1.0, -1.084e-07, 0.0, 1.0, -1.084e-07, 0.0, 1.0, -1.084e-07, 0.0, 1.0, -1.084e-07, 0.0, 1.0, 1.0, 0.0, 0.0, 1.0, 0.0, 0.0, 1.0, 0.0, 0.0, 1.0, 0.0, 0.0, 0.0, -1.0, 0.0, 0.0, -1.0, 0.0, 0.0, -1.0, 0.0, 0.0, -1.0, 0.0, -0.9659, 0.2588, 0.0, -0.9659, 0.2588, 0.0, -0.9659, 0.2588, 0.0, -0.9659, 0.2588, 0.0, -0.7071, 0.7071, 0.0, -0.7071, 0.7071, 0.0, -0.7071, 0.7071, 0.0, -0.7071, 0.7071, 0.0, -0.2588, 0.9659, 0.0, -0.2588, 0.9659, 0.0, -0.2588, 0.9659, 0.0, -0.2588, 0.9659, 0.0, 0.9659, 0.2588, 0.0, 0.9659, 0.2588, 0.0, 0.9659, 0.2588, 0.0, 0.9659, 0.2588, 0.0, 0.7071, 0.7071, 0.0, 0.7071, 0.7071, 0.0, 0.7071, 0.7071, 0.0, 0.7071, 0.7071, 0.0, 0.2588, 0.9659, 0.0, 0.2588, 0.9659, 0.0, 0.2588, 0.9659, 0.0, 0.2588, 0.9659, 0.0, 0.2588, -0.9659, 0.0, 0.2588, -0.9659, 0.0, 0.2588, -0.9659, 0.0, 0.2588, -0.9659, 0.0, 0.7071, -0.7071, 0.0, 0.7071, -0.7071, 0.0, 0.7071, -0.7071, 0.0, 0.7071, -0.7071, 0.0, 0.9659, -0.2588, 0.0, 0.9659, -0.2588, 0.0, 0.9659, -0.2588, 0.0, 0.9659, -0.2588, 0.0, -0.9659, -0.2588, 0.0, -0.9659, -0.2588, 0.0, -0.9659, -0.2588, 0.0, -0.9659, -0.2588, 0.0, -0.7071, -0.7071, 0.0, -0.7071, -0.7071, 0.0, -0.7071, -0.7071, 0.0, -0.7071, -0.7071, 0.0, -0.2588, -0.9659, 0.0, -0.2588, -0.9659, 0.0, -0.2588, -0.9659, 0.0, -0.2588, -0.9659, 0.0, -1.192e-06, 1.0, 0.0, -1.192e-06, 1.0, 0.0, -1.192e-06, 1.0, 0.0, -1.192e-06, 1.0, 0.0, -1.0, 0.0, 0.0, -1.0, 0.0, 0.0, -1.0, 0.0, 0.0, -1.0, 0.0, 0.0, -2.371e-07, 0.0, 1.0, -2.371e-07, 0.0, 1.0, -2.371e-07, 0.0, 1.0, -2.371e-07, 0.0, 1.0, -2.371e-07, 0.0, 1.0, -2.371e-07, 0.0, 1.0, -2.371e-07, 0.0, 1.0, -2.371e-07, 0.0, 1.0, -2.371e-07, 0.0, 1.0, -2.371e-07, 0.0, 1.0, -2.371e-07, 0.0, 1.0, -2.371e-07, 0.0, 1.0, -2.371e-07, 0.0, 1.0, -2.371e-07, 0.0, 1.0, -2.371e-07, 0.0, 1.0, -2.371e-07, 0.0, 1.0, 1.0, 0.0, 0.0, 1.0, 0.0, 0.0, 1.0, 0.0, 0.0, 1.0, 0.0, 0.0, 0.0, -1.0, 0.0, 0.0, -1.0, 0.0, 0.0, -1.0, 0.0, 0.0, -1.0, 0.0, 2.888e-06, -1.0, 0.0, 2.888e-06, -1.0, 0.0, 2.888e-06, -1.0, 0.0, 2.888e-06, -1.0, 0.0, 8.262e-08, -1.0, -4.131e-06, 8.262e-08, -1.0, -4.131e-06, 8.262e-08, -1.0, -4.131e-06, 8.262e-08, -1.0, -4.131e-06, 0.0, -1.0, 0.0, 0.0, -1.0, 0.0, 0.0, -1.0, 0.0, 0.0, -1.0, 0.0, 8.262e-08, -1.0, 4.131e-06, 8.262e-08, -1.0, 4.131e-06, 8.262e-08, -1.0, 4.131e-06, 8.262e-08, -1.0, 4.131e-06, 1.0, -2.661e-06, 0.0, 1.0, -2.661e-06, 0.0, 1.0, -2.661e-06, 0.0, 1.0, -2.661e-06, 0.0, 1.753e-06, -1.0, 0.0, 1.753e-06, -1.0, 0.0, 1.753e-06, -1.0, 0.0, 1.753e-06, -1.0, 0.0, 3.895e-07, -1.0, 0.0, 3.895e-07, -1.0, 0.0, 3.895e-07, -1.0, 0.0, 3.895e-07, -1.0, 0.0, 3.895e-07, -1.0, 0.0, 3.895e-07, -1.0, 0.0, 3.895e-07, -1.0, 0.0, 3.895e-07, -1.0, 0.0, 1.0, 5.322e-06, 0.0, 1.0, 5.322e-06, 0.0, 1.0, 5.322e-06, 0.0, 1.0, 5.322e-06, 0.0, 6.086e-09, 0.0, -1.0, 6.086e-09, 0.0, -1.0, 6.086e-09, 0.0, -1.0, 6.086e-09, 0.0, -1.0, 1.704e-07, 0.0, 1.0, 1.704e-07, 0.0, 1.0, 1.704e-07, 0.0, 1.0, 1.704e-07, 0.0, 1.0, 6.086e-09, 0.0, -1.0, 6.086e-09, 0.0, -1.0, 6.086e-09, 0.0, -1.0, 6.086e-09, 0.0, -1.0, -1.0, 0.0, 0.0, -1.0, 0.0, 0.0, -1.0, 0.0, 0.0, -1.0, 0.0, 0.0, -1.0, 0.0, 0.0, -1.0, 0.0, 0.0, -1.0, 0.0, 0.0, -1.0, 0.0, 0.0, 0.0, 0.0, 1.0, 0.0, 0.0, 1.0, 0.0, 0.0, 1.0, -0.0003918, 0.0, -1.0, -0.0003918, 0.0, -1.0, -0.0003918, 0.0, -1.0])] * 3)])
arm_armature = bpy.data.armatures.new('Armature')  # bones are not reproduced

# ---- objects
ob_light = bpy.data.objects.new('Light', light_light)
ob_camera = bpy.data.objects.new('Camera', cam_camera)
ob_armature = bpy.data.objects.new('Armature', arm_armature)
ob_bigcube_001 = bpy.data.objects.new('BigCube.001', me_cube_009)

# ---- transforms, parenting, visibility, modifiers, constraints
ob_light.location = (4.076, 1.005, 5.904)
ob_light.rotation_euler = (0.6503, 0.05522, 1.866)
ob_light.lock_rotations_4d = False
ob_light.empty_display_type = 'ARROWS'
ob_light.color = (0.0, 0.0, 0.0, 0.0)
ob_light.lineart.crease_threshold = 0.0
ob_camera.location = (7.359, -6.926, 4.958)
ob_camera.rotation_euler = (1.109, 0.0, 0.8149)
ob_camera.lock_rotations_4d = False
ob_camera.empty_display_type = 'ARROWS'
ob_camera.color = (0.0, 0.0, 0.0, 0.0)
ob_camera.display_type = 'WIRE'
ob_camera.lineart.crease_threshold = 0.0
ob_armature.location = (0.0, 0.0, 0.0)
ob_bigcube_001.parent = ob_armature
ob_bigcube_001.location = (0.0, 0.0, 0.0)
_vg = ob_bigcube_001.vertex_groups.new(name='MainStupidAssAhhBone')
_vg = ob_bigcube_001.vertex_groups.new(name='HandleBone')
_vg.add([0, 1, 2, 3, 4, 5, 6, 7, 8, 9, 10, 11, 12, 13, 14, 15, 16, 17, 18, 19, 20, 21, 22, 23, 24, 25, 26, 27, 28, 29, 30, 31, 32, 33, 34, 35, 36, 37, 38, 39, 40, 41, 42, 43, 44, 45, 46, 47, 546, 547, 548, 549, 550, 551], 1.0, 'REPLACE')
_m = ob_bigcube_001.modifiers.new('Armature', 'ARMATURE')
_m.object = ob_armature

# ---- collection membership
col_collection.objects.link(ob_light)
col_collection.objects.link(ob_camera)
col_collection.objects.link(ob_armature)
col_collection.objects.link(ob_bigcube_001)

# ---- scene / render settings (as saved in the file)
scene.camera = ob_camera
scene.frame_start = 1; scene.frame_end = 100; scene.frame_set(100)
scene.render.engine = 'BLENDER_EEVEE_NEXT'
bpy.context.view_layer.update()
